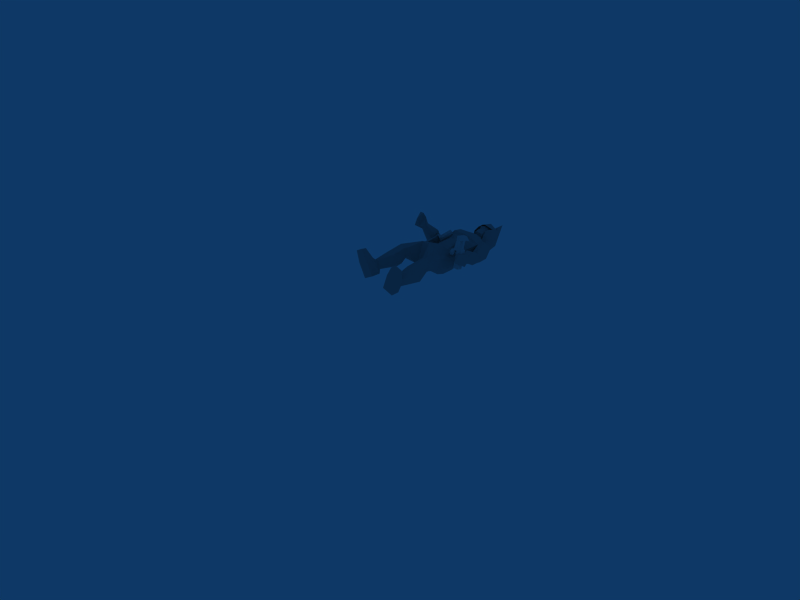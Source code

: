 # Source: wartime_mechanic_build.blend  (saved by Blender 2.48.1; exported with 4.5.12 LTS)
import bpy
from mathutils import Matrix  # noqa: F401  (used for matrix-valued properties, if any)

bpy.ops.wm.read_factory_settings(use_empty=True)
scene = bpy.context.scene
scene.name = 'Scene'

# ---- collections
col_collection_1 = bpy.data.collections.new('Collection 1'); scene.collection.children.link(col_collection_1)

# ---- materials (node trees are filled in below, after node groups)
mat_material = bpy.data.materials.new('Material')
mat_material.alpha_threshold = 0.0
mat_material.roughness = 0.5
mat_material.line_color = (0.0, 0.0, 0.0, 1.0)
mat_material_001 = bpy.data.materials.new('Material.001')
mat_material_001.alpha_threshold = 0.0
mat_material_001.diffuse_color = (0.6392, 0.6392, 0.6392, 1.0)
mat_material_001.roughness = 0.5
mat_material_001.line_color = (0.0, 0.0, 0.0, 1.0)

# ---- material node trees

# ---- world
world_world = bpy.data.worlds.new('World'); scene.world = world_world
world_world.color = (0.05656, 0.2208, 0.4)
world_world.use_sun_shadow = False
world_world.sun_shadow_jitter_overblur = 0.0
world_world.cycles.sampling_method = 'MANUAL'
world_world.cycles.sample_map_resolution = 256

# ---- cameras
cam_camera = bpy.data.cameras.new('Camera')
cam_camera.passepartout_alpha = 0.2
cam_camera.clip_end = 100.0
cam_camera.lens = 35.0
cam_camera.ortho_scale = 7.314
cam_camera.show_passepartout = False
cam_camera.show_safe_areas = True
cam_camera.dof.focus_distance = 0.0
cam_camera.dof.aperture_fstop = 128.0

# ---- meshes
me_cylinder_002 = bpy.data.meshes.new('Cylinder.002')
me_cylinder_002.from_pydata([(-14.01, 7.984, -2.29), (-13.64, 5.079, 0.5424), (-14.17, 5.779, 1.2), (-14.45, 8.665, -1.535), (-14.61, 7.798, -2.47), (-14.19, 4.952, 0.2356), (-14.72, 5.652, 0.8934), (-15.05, 8.479, -1.716), (-15.27, 9.042, -1.89), (-14.58, 7.924, -3.052), (-14.5, 9.284, -1.655), (-13.8, 8.166, -2.817), (-14.89, 9.163, -1.773), (-14.19, 8.045, -2.934), (-14.93, 8.468, -2.449), (-14.15, 8.71, -2.215), (-14.54, 8.589, -2.332), (-14.75, 9.35, -2.426), (-14.36, 9.471, -2.308), (-15.14, 9.229, -2.543), (-15.03, 9.792, -1.936), (-14.64, 9.912, -1.819), (-15.42, 9.671, -2.053), (-15.43, 9.968, -2.318), (-14.66, 10.21, -2.084), (-15.04, 10.09, -2.201), (-15.15, 9.526, -2.808), (-14.37, 9.768, -2.573), (-14.76, 9.647, -2.69), (-14.36, 8.748, -3.104), (-13.97, 8.869, -2.987), (-14.74, 8.627, -3.221), (-14.07, 8.306, -3.593), (-13.68, 8.427, -3.476), (-14.46, 8.185, -3.711), (-14.47, 8.494, -3.984), (-13.7, 8.736, -3.75), (-14.08, 8.615, -3.867), (-14.76, 8.936, -3.495), (-13.98, 9.178, -3.26), (-14.37, 9.057, -3.377), (-14.47, 9.654, -3.64), (-14.16, 9.751, -3.546), (-14.79, 9.556, -3.735), (-14.24, 9.296, -4.036), (-13.93, 9.394, -3.941), (-14.56, 9.199, -4.131), (-14.7, 9.999, -3.241), (-14.43, 10.08, -3.158), (-14.98, 9.914, -3.324), (-14.9, 10.31, -2.896), (-14.63, 10.4, -2.814), (-15.18, 10.23, -2.979), (-14.63, 5.173, 0.9377), (-14.41, 4.877, 0.6598), (-14.08, 5.3, 1.245), (-13.86, 5.004, 0.9666), (-9.788, 2.101, 0.0731), (-9.577, 1.655, 0.1157), (-8.95, 2.348, 1.385), (-9.472, 2.139, 1.713), (-9.806, 1.318, 0.7839), (-10.23, 2.106, 0.6316), (-9.564, 1.405, 1.17), (-10.21, 1.656, 0.4095), (-10.01, 2.436, 1.128), (-12.41, 0.946, 2.254), (-11.94, 1.09, 2.986), (-12.29, 0.6937, 2.279), (-12.28, 1.516, 2.753), (-12.48, 0.736, 2.034), (-11.84, 0.485, 2.795), (-12.09, 0.9846, 2.725), (-12.5, 1.186, 2.257), (-12.08, 0.3981, 2.409), (-11.74, 1.219, 3.338), (-9.565, 2.779, 1.91), (-8.897, 2.497, 2.69), (-9.043, 1.68, 2.023), (-10.02, 1.045, 0.2838), (-10.69, 1.349, -0.4791), (-10.55, 2.144, 0.17), (-9.093, 2.967, 1.567), (-8.424, 2.685, 2.348), (-8.57, 1.868, 1.681), (-9.552, 1.233, -0.05849), (-10.22, 1.537, -0.8215), (-10.07, 2.332, -0.1723), (-9.802, 1.93, 1.097), (-9.331, 2.127, 0.7582), (-4.051, 4.621, -3.19), (-4.441, 3.618, -4.391), (-4.842, 4.083, -4.471), (-5.601, 4.032, -1.315), (-6.362, 2.594, -2.888), (-6.818, 3.124, -2.979), (-2.687, 5.087, -5.177), (-10.02, 1.677, -0.4899), (-9.838, 1.303, -0.2414), (-8.669, 2.508, 1.785), (-11.37, 6.038, -7.587), (-7.663, 10.39, -7.017), (-11.39, 5.081, -2.317), (-6.815, 10.6, -0.2325), (-11.51, 5.06, -1.242), (-8.067, 9.351, 2.334), (-12.21, 4.359, 0.4713), (-9.049, 8.227, 3.383), (-13.34, 3.511, 2.084), (-9.531, 7.709, 5.534), (-13.96, 2.85, 3.519), (-9.835, 7.277, 8.047), (-14.88, 1.537, 5.79), (-11.43, 6.129, 10.37), (-14.88, 1.79, 8.018), (-12.81, 4.592, 10.72), (-14.51, 2.204, 3.655), (-15.38, 1.416, 9.872), (-14.25, 2.94, 11.42), (-6.924, 14.64, -20.69), (-3.729, 16.02, -18.9), (-8.224, 17.13, -20.11), (-5.151, 18.45, -18.35), (-7.541, 13.9, -18.96), (-4.424, 15.22, -16.95), (-8.845, 16.38, -18.36), (-5.872, 17.7, -16.66), (-9.233, 14.09, -21.75), (-10.23, 15.66, -21.47), (-9.692, 13.61, -20.65), (-10.62, 15.2, -20.32), (-7.45, 14.26, -17.56), (-5.821, 15.06, -16.36), (-8.267, 15.68, -17.25), (-6.64, 16.48, -16.22), (-8.111, 11.75, -13.87), (-6.462, 12.16, -11.62), (-9.941, 14.5, -13.58), (-8.617, 15.38, -11.29), (-7.809, 14.89, -17.45), (-9.649, 12.66, -14.3), (-7.139, 13.9, -11.17), (-6.214, 15.77, -16.3), (-9.946, 10.12, -10.7), (-8.429, 11.13, -9.813), (-11.46, 12.22, -10.51), (-9.949, 13.21, -9.586), (-11.41, 10.6, -11.04), (-8.861, 12.3, -9.521), (-10.16, 9.68, -9.854), (-8.58, 10.87, -9.265), (-11.66, 11.87, -9.656), (-10.09, 12.98, -9.011), (-11.62, 10.23, -10.1), (-8.966, 12.11, -9.02), (-12.99, 10.91, -7.295), (-10.66, 12.71, -6.747), (-12.13, 8.083, -7.554), (-8.543, 11.36, -6.818), (-13.42, 9.254, -1.492), (-11.1, 11.09, -0.9063), (-12.57, 7.046, -2.196), (-8.652, 11.44, -0.6696), (-13.59, 8.193, -0.1431), (-11.83, 10.01, 0.9876), (-13.03, 6.32, -1.132), (-9.83, 10.33, 1.919), (-14.24, 7.259, 0.8687), (-12.39, 9.36, 2.437), (-13.7, 5.685, 0.4424), (-10.78, 9.416, 3.12), (-14.7, 7.139, 2.668), (-13.24, 8.476, 3.957), (-14.37, 5.413, 2.017), (-10.97, 8.878, 5.104), (-16.96, 6.343, 4.848), (-14.28, 8.167, 5.502), (-15.63, 4.799, 3.206), (-14.33, 9.369, 7.807), (-17.52, 5.282, 6.507), (-17.8, 6.786, 8.95), (-16.92, 3.271, 5.597), (-15.29, 8.352, 9.478), (-15.6, 3.22, 8.699), (-14.41, 4.803, 10.14), (-18.12, 6.497, 5.772), (-18.19, 7.901, 7.511), (-16.13, 9.134, 8.226), (-15.65, 8.595, 2.892), (-14.63, 9.329, 3.375), (-14.28, 10.21, 4.247), (-17.11, 8.856, 3.401), (-17.17, 10.06, 4.554), (-15.77, 10.59, 4.841), (-16.1, 8.911, 2.13), (-15.08, 9.587, 2.174), (-14.53, 10.52, 2.565), (-17.19, 9.529, 2.812), (-16.85, 10.58, 3.293), (-15.59, 11.22, 3.327), (-16.13, 8.523, 0.1088), (-14.91, 9.563, 0.2775), (-14.09, 10.64, 0.6864), (-17.73, 9.739, 1.121), (-17.35, 11.28, 1.832), (-15.61, 11.94, 1.683), (-16.36, 10.47, -2.571), (-15.66, 10.84, -2.564), (-15.34, 11.49, -2.304), (-17.16, 11.09, -2.051), (-16.98, 11.85, -1.693), (-16.13, 12.17, -1.768), (-17.28, 10.56, -3.884), (-15.29, 12.65, -3.35), (-18.15, 11.54, -3.751), (-16.22, 13.66, -3.191), (-16.43, 10.91, -5.723), (-15.31, 12.7, -5.414), (-17.06, 11.53, -5.897), (-16.19, 4.178, 3.279), (-15.78, 2.089, 10.04), (-15.74, 2.794, 10.41), (-15.33, 3.032, 10.85), (-15.49, 4.247, 9.45), (-16.55, 5.513, 9.187), (-15.19, 1.763, 10.96), (-9.754, 4.605, -7.431), (-6.195, 9.062, -6.967), (-2.054, 8.668, -20.43), (-1.401, 12.14, -18.79), (0.5513, 7.811, -19.59), (1.198, 11.21, -18.02), (-2.823, 8.036, -18.7), (-2.221, 11.41, -16.82), (-0.2099, 7.199, -17.86), (0.4821, 10.5, -16.34), (-2.174, 6.325, -21.34), (-0.5426, 5.507, -20.92), (-2.688, 5.839, -20.26), (-1.023, 5.133, -19.77), (-2.545, 8.235, -17.26), (-2.137, 10.05, -16.14), (-1.027, 7.727, -16.82), (-0.5871, 9.546, -15.89), (-5.079, 7.272, -13.67), (-5.209, 9.149, -11.57), (-2.034, 6.112, -13.04), (-1.644, 7.777, -10.83), (-1.87, 8.012, -17.1), (-3.84, 5.937, -13.89), (-3.407, 8.904, -10.95), (-1.369, 9.813, -16.02), (-6.531, 5.423, -10.42), (-5.91, 7.219, -9.724), (-4.181, 4.427, -9.95), (-3.581, 6.21, -9.211), (-5.739, 4.059, -10.52), (-4.697, 7.081, -9.33), (-6.882, 5.355, -9.562), (-6.066, 7.182, -9.248), (-4.529, 4.281, -9.085), (-3.776, 6.125, -8.715), (-6.125, 3.921, -9.539), (-4.841, 7.035, -8.934), (-5.292, 3.29, -6.479), (-3.949, 5.967, -6.457), (-7.99, 3.836, -7.026), (-5.45, 7.982, -6.843), (-7.098, 3.764, -0.7322), (-5.609, 6.37, -0.5777), (-9.374, 4.152, -1.587), (-5.592, 8.837, -0.732), (-8.122, 3.573, 0.2823), (-6.695, 5.681, 1.338), (-9.979, 3.77, -0.964), (-6.76, 7.704, 2.124), (-9.246, 2.72, 1.085), (-7.523, 4.868, 2.611), (-10.76, 3.126, 0.516), (-7.678, 6.528, 3.236), (-9.739, 2.162, 2.704), (-8.586, 3.74, 3.906), (-11.38, 2.449, 1.997), (-8.377, 6.107, 4.958), (-10.45, -0.2782, 5.534), (-9.134, 2.463, 5.192), (-12.15, 1.126, 3.379), (-7.607, 3.302, 7.48), (-10.86, -0.3337, 7.217), (-9.534, -0.00361, 9.778), (-12.92, -0.2191, 6.109), (-8.478, 2.779, 9.907), (-13.44, 1.415, 8.922), (-12.26, 3.015, 10.36), (-9.837, -1.059, 6.798), (-8.213, -0.3189, 8.309), (-7.44, 1.912, 8.33), (-8.987, 0.5432, 2.937), (-8.333, 1.731, 2.922), (-7.398, 2.345, 3.408), (-8.154, -0.4399, 3.874), (-6.917, -0.1687, 4.664), (-6.516, 1.392, 4.457), (-8.735, -0.03512, 2.446), (-8.122, 1.083, 2.004), (-7.229, 1.815, 1.89), (-7.652, -0.6415, 3.279), (-6.49, 0.03583, 3.345), (-6.2, 1.125, 2.691), (-9.381, -0.6282, 1.443), (-8.717, 0.4489, 0.5373), (-7.751, 1.412, 0.02889), (-7.531, -1.473, 2.403), (-5.954, -0.7524, 2.11), (-5.839, 0.6644, 0.8966), (-8.68, -2.234, -1.272), (-8.523, -1.64, -1.767), (-7.931, -1.231, -2.024), (-7.73, -2.644, -0.8016), (-6.962, -2.309, -0.9826), (-6.915, -1.628, -1.587), (-8.918, -3.699, -1.76), (-7.422, -1.785, -3.408), (-7.789, -4.377, -1.758), (-6.245, -2.513, -3.378), (-9.687, -3.999, -3.607), (-8.333, -2.946, -4.87), (-9.066, -4.637, -3.759), (-12.62, 0.5236, 3.529), (-14.67, 1.167, 10.14), (-14.03, 1.361, 10.56), (-13.91, 1.849, 10.98), (-12.54, 1.78, 9.75), (-11.09, 0.9528, 9.746), (-14.25, 2.827, 10.41), (-15.53, 1.094, 8.576), (-14.03, 3.273, 12.07), (-17.0, -0.3545, 11.33), (-14.64, 2.659, 14.04), (-17.5, -0.8178, 12.96), (-15.77, 1.39, 15.01), (-16.63, -0.06155, 9.688), (-16.2, 0.4439, 9.753), (-16.71, 0.2195, 14.31), (-16.27, 1.928, 9.051), (-15.25, 3.754, 11.7), (-17.78, 1.505, 12.02), (-17.15, 2.792, 13.03), (-15.95, 3.166, 13.78), (-18.01, 0.6912, 13.48), (-17.53, 1.668, 14.24), (-16.74, 1.82, 14.73), (-17.04, 1.71, 10.39), (-16.55, 0.5905, 10.06), (-16.55, 3.114, 11.55), (-15.7, 2.951, 10.54), (-14.86, 0.793, 9.202), (-13.31, 2.137, 11.88), (-15.09, -0.762, 12.2), (-14.01, 0.1389, 13.24), (-13.9, 1.435, 13.92), (-15.98, -1.031, 13.62), (-15.15, -0.3475, 14.4), (-15.17, 0.4938, 14.83), (-14.87, -0.1054, 10.58), (-16.03, 0.151, 10.1), (-13.69, 0.7247, 11.8), (-13.9, 1.447, 10.71), (-13.47, 3.852, 11.76), (-14.14, 3.203, 14.64), (-15.32, 1.904, 16.24), (-13.02, 3.285, 11.76), (-13.67, 2.6, 14.64), (-14.96, 1.442, 16.24), (-17.63, -0.815, 16.4), (-11.48, 5.321, 12.23), (-12.46, 4.339, 15.77), (-14.35, 2.461, 18.52), (-18.21, -1.587, 18.21), (-13.39, 3.38, 12.37), (-17.21, -0.3949, 10.79), (-14.1, 2.673, 14.02), (-17.81, -0.9037, 13.01), (-15.47, 1.303, 15.72), (-16.6, 2.306, 9.749), (-14.87, 4.027, 11.03), (-18.19, 1.046, 12.31), (-15.57, 3.399, 13.92), (-18.08, 0.9274, 14.75), (-16.55, 1.9, 15.52), (-17.42, 1.384, 10.25), (-16.51, 3.397, 11.36), (-14.53, 0.1346, 9.756), (-12.89, 1.91, 11.04), (-13.89, -0.3841, 13.35), (-13.46, 1.15, 13.92), (-14.94, 0.18, 15.52), (-15.64, -0.5252, 10.26), (-16.83, -0.004457, 15.3), (-17.56, 1.788, 15.14), (-17.11, 3.061, 13.34), (-15.74, 3.079, 9.934), (-15.11, -0.8253, 15.15), (-13.58, 0.2718, 11.37), (-13.9, 1.111, 9.941), (-18.12, 1.097, 11.89), (-15.85, -1.347, 11.86), (-15.86, -1.492, 12.36), (-15.99, -1.306, 14.76), (-17.14, -0.4285, 15.55), (-13.45, 3.847, 11.7), (-14.13, 3.197, 14.58), (-15.31, 1.898, 16.19), (-13.01, 3.279, 11.71), (-13.66, 2.594, 14.59), (-14.95, 1.437, 16.19), (-17.61, -0.8208, 16.34), (-16.84, 9.666, -5.246), (-13.68, 12.78, -3.879), (-14.62, 13.73, -3.867), (-17.78, 10.61, -5.234), (-17.11, 9.381, -3.972), (-13.95, 12.5, -2.605), (-14.89, 13.45, -2.593), (-18.05, 10.33, -3.96), (-17.93, 10.03, -4.319), (-17.42, 9.509, -4.325), (-17.78, 10.18, -5.013), (-17.27, 9.664, -5.02), (-18.4, 8.548, -5.509), (-18.91, 9.064, -5.502), (-18.55, 8.392, -4.815), (-19.06, 8.908, -4.808), (-19.42, 8.694, -4.825), (-18.77, 8.032, -4.834), (-19.24, 8.893, -5.716), (-18.58, 8.231, -5.725), (-19.27, 7.55, -6.024), (-19.93, 8.212, -6.015), (-19.46, 7.35, -5.132), (-20.12, 8.013, -5.123), (-19.65, 8.508, -7.34), (-18.99, 7.845, -7.349), (-18.3, 8.527, -7.05), (-18.95, 9.189, -7.041), (-19.1, 8.363, -4.829), (-19.11, 7.691, -4.983), (-19.79, 7.681, -5.128), (-19.77, 8.353, -4.974), (-19.44, 8.022, -4.978), (-18.95, 8.158, -3.076), (-19.28, 8.485, -3.07)], [], [(12, 3, 7), (8, 12, 7), (12, 10, 3), (4, 0, 13), (13, 0, 11), (13, 9, 4), (14, 7, 4), (9, 14, 4), (14, 8, 7), (15, 0, 3), (10, 15, 3), (11, 0, 15), (63, 58, 59), (60, 63, 59), (63, 61, 58), (64, 57, 58), (61, 64, 58), (62, 57, 64), (59, 57, 65), (65, 57, 62), (65, 60, 59), (67, 72, 68), (68, 71, 67), (75, 67, 71), (71, 68, 74), (68, 72, 66), (66, 70, 68), (74, 68, 70), (70, 66, 73), (66, 72, 67), (67, 69, 66), (73, 66, 69), (69, 67, 75), (88, 77, 76), (89, 82, 83), (88, 78, 77), (89, 83, 84), (88, 79, 78), (89, 84, 85), (88, 80, 79), (89, 85, 86), (88, 81, 80), (89, 86, 87), (88, 76, 81), (89, 87, 82), (81, 76, 82), (81, 82, 87), (80, 81, 87), (80, 87, 86), (79, 80, 85), (80, 86, 85), (78, 79, 84), (79, 85, 84), (77, 78, 83), (78, 84, 83), (76, 77, 83), (76, 83, 82), (61, 63, 71), (61, 71, 74), (63, 60, 75), (63, 75, 71), (62, 64, 70), (62, 70, 73), (64, 61, 70), (61, 74, 70), (65, 62, 69), (62, 73, 69), (60, 65, 69), (60, 69, 75), (96, 90, 91), (96, 91, 92), (92, 90, 96), (94, 93, 99), (94, 99, 98), (95, 94, 97), (94, 98, 97), (93, 95, 99), (95, 97, 99), (93, 90, 95), (90, 92, 95), (91, 94, 92), (94, 95, 92), (90, 93, 94), (90, 94, 91), (122, 119, 120), (119, 122, 121), (124, 119, 123), (119, 124, 120), (126, 120, 124), (120, 126, 122), (125, 122, 126), (122, 125, 121), (129, 128, 130), (128, 129, 127), (127, 121, 128), (121, 127, 119), (129, 119, 127), (119, 129, 123), (130, 123, 129), (123, 130, 125), (128, 125, 130), (125, 128, 121), (132, 123, 131), (123, 132, 124), (124, 134, 126), (124, 142, 134), (124, 132, 142), (133, 126, 134), (126, 133, 125), (139, 125, 133), (125, 131, 123), (139, 131, 125), (136, 131, 135), (131, 136, 132), (138, 142, 141), (142, 138, 134), (137, 134, 138), (134, 137, 133), (140, 133, 137), (133, 140, 139), (135, 139, 140), (139, 135, 131), (132, 141, 142), (141, 132, 136), (146, 141, 148), (141, 146, 138), (145, 138, 146), (138, 145, 137), (147, 137, 145), (137, 147, 140), (144, 135, 143), (135, 144, 136), (143, 140, 147), (140, 143, 135), (148, 136, 144), (136, 148, 141), (152, 148, 154), (148, 152, 146), (151, 146, 152), (146, 151, 145), (153, 145, 151), (145, 153, 147), (149, 147, 153), (147, 149, 143), (150, 143, 149), (143, 150, 144), (154, 144, 150), (144, 154, 148), (156, 154, 158), (154, 156, 152), (155, 152, 156), (152, 155, 151), (157, 151, 155), (151, 157, 153), (100, 153, 157), (153, 100, 149), (149, 100, 101), (149, 101, 150), (158, 150, 101), (150, 158, 154), (159, 156, 160), (156, 159, 155), (161, 155, 159), (155, 161, 157), (162, 101, 103), (101, 162, 158), (162, 164, 160), (164, 162, 166), (163, 160, 164), (160, 163, 159), (165, 159, 163), (159, 165, 161), (104, 161, 165), (161, 104, 102), (103, 166, 162), (166, 103, 105), (158, 160, 156), (160, 158, 162), (168, 166, 170), (166, 168, 164), (167, 164, 168), (164, 167, 163), (169, 163, 167), (163, 169, 165), (106, 165, 169), (165, 106, 104), (170, 105, 107), (105, 170, 166), (172, 170, 174), (170, 172, 168), (171, 168, 172), (168, 171, 167), (173, 167, 171), (167, 173, 169), (108, 169, 173), (169, 108, 106), (174, 107, 109), (107, 174, 170), (176, 174, 178), (174, 176, 172), (175, 172, 176), (172, 175, 171), (177, 171, 175), (171, 177, 173), (110, 173, 177), (173, 110, 108), (178, 109, 111), (109, 178, 174), (216, 217, 218), (181, 175, 179), (175, 181, 219), (116, 177, 219), (177, 116, 110), (219, 112, 116), (112, 219, 181), (182, 111, 113), (111, 182, 178), (224, 182, 184), (224, 183, 179), (114, 179, 183), (179, 114, 181), (181, 114, 112), (184, 113, 115), (187, 180, 186), (180, 187, 182), (178, 182, 187), (175, 185, 179), (186, 179, 185), (179, 186, 180), (189, 178, 190), (178, 189, 176), (188, 176, 189), (176, 188, 175), (193, 186, 192), (186, 193, 187), (190, 187, 193), (187, 190, 178), (191, 175, 188), (175, 191, 185), (192, 185, 191), (185, 192, 186), (195, 190, 196), (190, 195, 189), (199, 192, 198), (192, 199, 193), (196, 193, 199), (193, 196, 190), (194, 189, 195), (189, 194, 188), (197, 188, 194), (188, 197, 191), (198, 191, 197), (191, 198, 192), (201, 196, 202), (196, 201, 195), (205, 198, 204), (198, 205, 199), (202, 199, 205), (199, 202, 196), (200, 195, 201), (195, 200, 194), (203, 194, 200), (194, 203, 197), (204, 197, 203), (197, 204, 198), (207, 202, 208), (202, 207, 201), (211, 204, 210), (204, 211, 205), (208, 205, 211), (205, 208, 202), (206, 201, 207), (201, 206, 200), (209, 200, 206), (200, 209, 203), (210, 203, 209), (203, 210, 204), (212, 208, 213), (208, 212, 207), (215, 210, 214), (210, 215, 211), (213, 211, 215), (211, 213, 208), (207, 212, 206), (214, 206, 212), (206, 214, 209), (209, 214, 210), (216, 213, 217), (213, 216, 212), (217, 214, 218), (214, 217, 215), (215, 217, 213), (218, 212, 216), (212, 218, 214), (175, 219, 177), (114, 183, 220), (117, 114, 220), (115, 222, 184), (115, 118, 222), (100, 161, 102), (223, 222, 221), (222, 223, 184), (183, 221, 220), (221, 183, 223), (180, 182, 224), (180, 224, 179), (113, 184, 182), (224, 184, 223), (223, 183, 224), (161, 100, 157), (117, 220, 225), (222, 118, 225), (221, 222, 225), (220, 221, 225), (101, 227, 103), (227, 100, 226), (100, 227, 101), (231, 229, 228), (228, 230, 231), (233, 232, 228), (228, 229, 233), (235, 233, 229), (229, 231, 235), (234, 235, 231), (231, 230, 234), (238, 239, 237), (237, 236, 238), (236, 237, 230), (230, 228, 236), (238, 236, 228), (228, 232, 238), (239, 238, 232), (232, 234, 239), (237, 239, 234), (234, 230, 237), (241, 240, 232), (232, 233, 241), (233, 235, 243), (233, 243, 251), (233, 251, 241), (242, 243, 235), (235, 234, 242), (248, 242, 234), (234, 232, 240), (248, 234, 240), (245, 244, 240), (240, 241, 245), (247, 250, 251), (251, 243, 247), (246, 247, 243), (243, 242, 246), (249, 246, 242), (242, 248, 249), (244, 249, 248), (248, 240, 244), (241, 251, 250), (250, 245, 241), (255, 257, 250), (250, 247, 255), (254, 255, 247), (247, 246, 254), (256, 254, 246), (246, 249, 256), (253, 252, 244), (244, 245, 253), (252, 256, 249), (249, 244, 252), (257, 253, 245), (245, 250, 257), (261, 263, 257), (257, 255, 261), (260, 261, 255), (255, 254, 260), (262, 260, 254), (254, 256, 262), (258, 262, 256), (256, 252, 258), (259, 258, 252), (252, 253, 259), (263, 259, 253), (253, 257, 263), (265, 267, 263), (263, 261, 265), (264, 265, 261), (261, 260, 264), (266, 264, 260), (260, 262, 266), (226, 266, 262), (262, 258, 226), (227, 226, 258), (258, 259, 227), (267, 227, 259), (259, 263, 267), (268, 269, 265), (265, 264, 268), (270, 268, 264), (264, 266, 270), (271, 103, 227), (227, 267, 271), (271, 269, 273), (273, 275, 271), (272, 273, 269), (269, 268, 272), (274, 272, 268), (268, 270, 274), (104, 274, 270), (270, 102, 104), (103, 271, 275), (275, 105, 103), (267, 265, 269), (269, 271, 267), (277, 279, 275), (275, 273, 277), (276, 277, 273), (273, 272, 276), (278, 276, 272), (272, 274, 278), (106, 278, 274), (274, 104, 106), (279, 107, 105), (105, 275, 279), (281, 283, 279), (279, 277, 281), (280, 281, 277), (277, 276, 280), (282, 280, 276), (276, 278, 282), (108, 282, 278), (278, 106, 108), (283, 109, 107), (107, 279, 283), (285, 287, 283), (283, 281, 285), (284, 285, 281), (281, 280, 284), (286, 284, 280), (280, 282, 286), (110, 286, 282), (282, 108, 110), (287, 111, 109), (109, 283, 287), (325, 327, 326), (290, 288, 284), (284, 328, 290), (116, 328, 286), (286, 110, 116), (328, 116, 112), (112, 290, 328), (291, 113, 111), (111, 287, 291), (333, 293, 291), (333, 288, 292), (114, 292, 288), (288, 290, 114), (290, 112, 114), (293, 115, 113), (296, 295, 289), (289, 291, 296), (287, 296, 291), (284, 288, 294), (295, 294, 288), (288, 289, 295), (298, 299, 287), (287, 285, 298), (297, 298, 285), (285, 284, 297), (302, 301, 295), (295, 296, 302), (299, 302, 296), (296, 287, 299), (300, 297, 284), (284, 294, 300), (301, 300, 294), (294, 295, 301), (304, 305, 299), (299, 298, 304), (308, 307, 301), (301, 302, 308), (305, 308, 302), (302, 299, 305), (303, 304, 298), (298, 297, 303), (306, 303, 297), (297, 300, 306), (307, 306, 300), (300, 301, 307), (310, 311, 305), (305, 304, 310), (314, 313, 307), (307, 308, 314), (311, 314, 308), (308, 305, 311), (309, 310, 304), (304, 303, 309), (312, 309, 303), (303, 306, 312), (313, 312, 306), (306, 307, 313), (316, 317, 311), (311, 310, 316), (320, 319, 313), (313, 314, 320), (317, 320, 314), (314, 311, 317), (315, 316, 310), (310, 309, 315), (318, 315, 309), (309, 312, 318), (319, 318, 312), (312, 313, 319), (321, 322, 317), (317, 316, 321), (324, 323, 319), (319, 320, 324), (322, 324, 320), (320, 317, 322), (316, 315, 321), (323, 321, 315), (315, 318, 323), (318, 319, 323), (325, 326, 322), (322, 321, 325), (326, 327, 323), (323, 324, 326), (324, 322, 326), (327, 325, 321), (321, 323, 327), (284, 286, 328), (114, 329, 292), (117, 329, 114), (115, 293, 331), (115, 331, 118), (226, 102, 270), (332, 330, 331), (331, 293, 332), (292, 329, 330), (330, 332, 292), (289, 333, 291), (289, 288, 333), (113, 291, 293), (333, 332, 293), (332, 333, 292), (270, 266, 226), (226, 100, 102), (117, 225, 329), (331, 225, 118), (330, 225, 331), (329, 225, 330), (350, 343, 349), (343, 351, 340), (355, 334, 345), (335, 334, 344), (345, 334, 336), (347, 345, 348), (345, 347, 354), (354, 347, 346), (352, 337, 353), (337, 352, 346), (348, 336, 338), (336, 348, 345), (350, 348, 351), (348, 350, 347), (349, 347, 350), (347, 349, 346), (339, 346, 349), (346, 339, 337), (338, 351, 348), (351, 338, 340), (337, 341, 353), (341, 342, 353), (353, 344, 352), (344, 342, 335), (353, 342, 344), (339, 349, 343), (343, 350, 351), (352, 354, 346), (345, 354, 355), (344, 354, 352), (355, 354, 344), (344, 334, 355), (362, 361, 343), (343, 340, 363), (367, 357, 334), (335, 356, 334), (357, 336, 334), (359, 360, 357), (357, 366, 359), (366, 358, 359), (364, 365, 337), (337, 358, 364), (360, 338, 336), (336, 357, 360), (362, 363, 360), (360, 359, 362), (361, 362, 359), (359, 358, 361), (339, 361, 358), (358, 337, 339), (338, 360, 363), (363, 340, 338), (337, 365, 341), (341, 365, 342), (365, 364, 356), (356, 335, 342), (365, 356, 342), (339, 343, 361), (343, 363, 362), (364, 358, 366), (357, 367, 366), (356, 364, 366), (367, 356, 366), (356, 367, 334), (377, 374, 370), (377, 373, 374), (378, 377, 374), (372, 377, 376), (372, 373, 377), (372, 376, 375), (371, 372, 375), (369, 376, 377), (370, 369, 377), (369, 375, 376), (369, 368, 375), (399, 398, 388), (398, 383, 389), (400, 385, 387), (385, 400, 391), (391, 400, 386), (387, 379, 381), (379, 387, 385), (399, 387, 389), (387, 399, 400), (388, 400, 399), (400, 388, 386), (382, 386, 388), (381, 389, 387), (389, 381, 383), (382, 388, 398), (398, 399, 389), (390, 391, 386), (385, 391, 401), (384, 391, 390), (401, 391, 384), (402, 398, 408), (398, 396, 383), (394, 395, 393), (393, 403, 394), (403, 407, 394), (381, 379, 395), (379, 393, 395), (402, 396, 395), (395, 394, 402), (408, 402, 394), (394, 407, 408), (382, 408, 407), (381, 395, 396), (396, 383, 381), (382, 398, 408), (398, 396, 402), (397, 407, 403), (393, 404, 403), (392, 397, 403), (404, 392, 403), (388, 409, 382), (382, 409, 408), (389, 383, 409), (383, 396, 409), (388, 399, 409), (389, 409, 399), (402, 408, 409), (402, 409, 396), (380, 405, 382), (405, 386, 382), (407, 406, 382), (406, 380, 382), (409, 389, 412), (409, 412, 416), (396, 409, 415), (409, 416, 415), (396, 415, 395), (415, 414, 395), (395, 414, 413), (395, 413, 393), (387, 411, 412), (387, 412, 389), (385, 410, 387), (410, 411, 387), (56, 54, 55), (54, 53, 55), (2, 1, 55), (1, 56, 55), (5, 6, 53), (5, 53, 54), (1, 5, 56), (5, 54, 56), (6, 2, 55), (6, 55, 53), (49, 47, 50), (49, 50, 52), (47, 48, 50), (48, 51, 50), (24, 25, 51), (25, 50, 51), (25, 23, 52), (25, 52, 50), (23, 26, 52), (26, 49, 52), (27, 24, 51), (27, 51, 48), (28, 27, 48), (28, 48, 47), (26, 28, 49), (28, 47, 49), (46, 44, 41), (46, 41, 43), (44, 45, 41), (45, 42, 41), (35, 37, 46), (37, 44, 46), (37, 36, 45), (37, 45, 44), (38, 35, 46), (38, 46, 43), (36, 39, 45), (39, 42, 45), (39, 40, 42), (40, 41, 42), (40, 38, 43), (40, 43, 41), (29, 31, 40), (31, 38, 40), (30, 29, 40), (30, 40, 39), (33, 30, 36), (30, 39, 36), (31, 34, 35), (31, 35, 38), (32, 33, 36), (32, 36, 37), (34, 32, 37), (34, 37, 35), (9, 13, 32), (9, 32, 34), (13, 11, 33), (13, 33, 32), (14, 9, 31), (9, 34, 31), (11, 15, 30), (11, 30, 33), (15, 16, 29), (15, 29, 30), (16, 14, 31), (16, 31, 29), (19, 17, 28), (19, 28, 26), (17, 18, 27), (17, 27, 28), (18, 21, 27), (21, 24, 27), (22, 19, 26), (22, 26, 23), (20, 22, 23), (20, 23, 25), (21, 20, 24), (20, 25, 24), (10, 12, 21), (12, 20, 21), (12, 8, 22), (12, 22, 20), (8, 14, 19), (8, 19, 22), (15, 10, 18), (10, 21, 18), (16, 15, 18), (16, 18, 17), (14, 16, 19), (16, 17, 19), (2, 6, 3), (6, 7, 3), (0, 4, 5), (0, 5, 1), (4, 7, 6), (4, 6, 5), (0, 1, 2), (0, 2, 3), (445, 432, 431), (434, 445, 431), (445, 433, 432), (446, 436, 437), (439, 446, 437), (446, 434, 436), (448, 438, 435), (433, 448, 435), (448, 440, 438), (447, 437, 438), (440, 447, 438), (447, 439, 437), (447, 449, 450), (449, 445, 450), (439, 447, 450), (446, 439, 450), (434, 446, 450), (445, 434, 450), (449, 447, 451), (445, 449, 451), (448, 433, 451), (440, 448, 451), (447, 440, 451), (433, 445, 451), (443, 444, 442), (444, 441, 442), (436, 435, 444), (436, 444, 443), (435, 438, 444), (438, 441, 444), (438, 437, 442), (438, 442, 441), (437, 436, 443), (437, 443, 442), (429, 430, 436), (430, 435, 436), (431, 429, 436), (431, 436, 434), (430, 432, 433), (430, 433, 435), (427, 425, 430), (425, 432, 430), (426, 428, 431), (428, 429, 431), (425, 426, 432), (426, 431, 432), (428, 427, 430), (428, 430, 429), (417, 420, 428), (420, 427, 428), (424, 421, 425), (421, 426, 425), (421, 417, 428), (421, 428, 426), (420, 424, 425), (420, 425, 427), (419, 423, 424), (419, 424, 420), (418, 422, 423), (418, 423, 419), (417, 421, 418), (421, 422, 418), (421, 424, 423), (421, 423, 422), (417, 418, 419), (417, 419, 420)])
me_cylinder_002.polygons.foreach_set('material_index', [0, 0, 0, 0, 0, 0, 0, 0, 0, 0, 0, 0, 0, 0, 0, 0, 0, 0, 0, 0, 0, 0, 0, 0, 0, 0, 0, 0, 0, 0, 0, 0, 0, 0, 0, 0, 0, 0, 0, 0, 0, 0, 0, 0, 0, 0, 0, 0, 0, 0, 0, 0, 0, 0, 0, 0, 0, 0, 0, 0, 0, 0, 0, 0, 0, 0, 0, 0, 0, 1, 1, 1, 1, 1, 1, 1, 1, 1, 1, 1, 1, 1, 1, 1, 1, 1, 1, 1, 1, 1, 1, 1, 1, 1, 1, 1, 1, 1, 1, 1, 1, 1, 1, 1, 1, 1, 1, 1, 1, 1, 1, 1, 1, 1, 1, 1, 1, 1, 1, 1, 1, 1, 1, 1, 1, 1, 1, 1, 1, 1, 1, 1, 1, 1, 1, 1, 1, 1, 1, 1, 1, 1, 1, 1, 1, 1, 1, 1, 1, 1, 1, 1, 1, 1, 1, 1, 1, 1, 1, 1, 1, 1, 1, 1, 1, 1, 1, 1, 1, 1, 1, 1, 1, 1, 1, 1, 1, 1, 1, 1, 1, 1, 1, 1, 1, 1, 1, 1, 1, 1, 1, 1, 1, 1, 1, 1, 1, 1, 1, 1, 1, 1, 1, 1, 1, 1, 1, 1, 1, 1, 1, 1, 1, 1, 1, 1, 1, 1, 1, 1, 1, 1, 1, 1, 1, 1, 1, 1, 1, 1, 1, 1, 1, 1, 1, 1, 1, 1, 1, 1, 1, 1, 1, 1, 1, 1, 1, 1, 1, 1, 1, 1, 1, 1, 1, 1, 1, 1, 1, 1, 1, 1, 1, 1, 1, 1, 1, 1, 1, 1, 1, 1, 1, 1, 1, 1, 1, 1, 1, 1, 1, 1, 1, 1, 1, 1, 1, 1, 1, 1, 1, 1, 1, 1, 1, 1, 1, 1, 1, 1, 1, 1, 1, 1, 1, 1, 1, 1, 1, 1, 1, 1, 1, 1, 1, 1, 1, 1, 1, 1, 1, 1, 1, 1, 1, 1, 1, 1, 1, 1, 1, 1, 1, 1, 1, 1, 1, 1, 1, 1, 1, 1, 1, 1, 1, 1, 1, 1, 1, 1, 1, 1, 1, 1, 1, 1, 1, 1, 1, 1, 1, 1, 1, 1, 1, 1, 1, 1, 1, 1, 1, 1, 1, 1, 1, 1, 1, 1, 1, 1, 1, 1, 1, 1, 1, 1, 1, 1, 1, 1, 1, 1, 1, 1, 1, 1, 1, 1, 1, 1, 1, 1, 1, 1, 1, 1, 1, 1, 1, 1, 1, 1, 1, 1, 1, 1, 1, 1, 1, 1, 1, 1, 1, 1, 1, 1, 1, 1, 1, 1, 1, 1, 1, 1, 1, 1, 1, 1, 1, 1, 1, 1, 1, 1, 1, 1, 1, 1, 1, 1, 1, 1, 1, 1, 1, 1, 1, 1, 1, 1, 1, 1, 1, 1, 1, 1, 1, 1, 1, 1, 1, 1, 1, 1, 1, 1, 1, 1, 1, 1, 1, 1, 1, 1, 1, 1, 1, 1, 1, 1, 1, 1, 1, 1, 1, 1, 1, 1, 1, 1, 1, 1, 1, 1, 1, 1, 1, 1, 1, 1, 1, 1, 1, 1, 1, 1, 1, 1, 1, 1, 1, 1, 1, 1, 1, 1, 1, 1, 1, 1, 1, 1, 1, 1, 1, 1, 1, 1, 1, 1, 1, 1, 1, 1, 1, 1, 1, 1, 1, 1, 1, 1, 1, 1, 1, 1, 1, 1, 1, 1, 1, 1, 1, 1, 1, 1, 1, 1, 1, 1, 1, 1, 1, 1, 1, 1, 1, 1, 1, 1, 1, 1, 1, 1, 1, 1, 1, 1, 1, 1, 1, 1, 1, 1, 1, 1, 1, 1, 1, 1, 1, 1, 1, 1, 1, 1, 1, 1, 1, 1, 1, 1, 1, 1, 1, 1, 1, 1, 1, 1, 1, 1, 1, 1, 1, 1, 1, 1, 1, 1, 1, 1, 1, 1, 1, 1, 1, 1, 1, 1, 1, 1, 1, 1, 1, 1, 1, 1, 1, 1, 1, 1, 1, 1, 1, 1, 1, 1, 1, 1, 1, 1, 1, 1, 1, 1, 1, 1, 1, 1, 1, 1, 1, 1, 1, 1, 1, 1, 1, 1, 1, 1, 1, 1, 1, 1, 1, 0, 0, 0, 0, 0, 0, 0, 0, 0, 0, 0, 0, 0, 0, 0, 0, 0, 0, 0, 0, 0, 0, 0, 0, 0, 0, 0, 0, 0, 0, 0, 0, 0, 0, 0, 0, 0, 0, 0, 0, 0, 0, 0, 0, 0, 0, 0, 0, 0, 0, 0, 0, 0, 0, 0, 0, 0, 0, 0, 0, 0, 0, 0, 0, 0, 0, 0, 0, 0, 0, 0, 0, 0, 0, 0, 0, 0, 0, 0, 0, 0, 0, 0, 0, 0, 0, 0, 0, 0, 0, 0, 0, 0, 0, 0, 0, 0, 0, 0, 0, 0, 0, 0, 0, 0, 0, 0, 0, 0, 0, 0, 0, 0, 0, 0, 0, 0, 0, 0, 0, 0, 0, 0, 0, 0, 0, 0, 0, 0, 0, 0, 0, 0, 0, 0, 0, 0, 0, 0, 0, 0, 0, 0, 0, 0, 0, 0, 0, 0, 0, 0, 0, 0, 0, 0, 0, 0, 0, 0, 0, 0, 0, 0, 0])
_uv = me_cylinder_002.uv_layers.new(name='UVTex')
_uv.uv.foreach_set('vector', [0.101, 0.82, 0.1105, 0.819, 0.1105, 0.819, 0.101, 0.82, 0.101, 0.82, 0.1105, 0.819, 0.101, 0.82, 0.101, 0.82, 0.1105, 0.819, 0.1207, 0.8327, 0.1207, 0.8327, 0.1177, 0.8412, 0.1177, 0.8412, 0.1207, 0.8327, 0.1177, 0.8412, 0.1177, 0.8412, 0.1177, 0.8412, 0.1207, 0.8327, 0.1096, 0.8303, 0.1105, 0.819, 0.1207, 0.8327, 0.1177, 0.8412, 0.1096, 0.8303, 0.1207, 0.8327, 0.1096, 0.8303, 0.101, 0.82, 0.1105, 0.819, 0.1096, 0.8303, 0.1207, 0.8327, 0.1105, 0.819, 0.101, 0.82, 0.1096, 0.8303, 0.1105, 0.819, 0.1177, 0.8412, 0.1207, 0.8327, 0.1096, 0.8303, 0.8573, 0.9042, 0.85, 0.8906, 0.8769, 0.8904, 0.8765, 0.9041, 0.8573, 0.9042, 0.8769, 0.8904, 0.8862, 0.9042, 0.8785, 0.9043, 0.8694, 0.8906, 0.8529, 0.9043, 0.8574, 0.8906, 0.85, 0.8906, 0.8785, 0.9043, 0.865, 0.9043, 0.8694, 0.8906, 0.8634, 0.9043, 0.8574, 0.8906, 0.8529, 0.9043, 0.8889, 0.8904, 0.862, 0.8906, 0.8704, 0.9042, 0.875, 0.9042, 0.8574, 0.8906, 0.8634, 0.9043, 0.8704, 0.9042, 0.8883, 0.9041, 0.8889, 0.8904, 0.9079, 0.9061, 0.9079, 0.899, 0.9079, 0.8867, 0.9079, 0.8867, 0.9079, 0.8997, 0.9079, 0.9061, 0.9078, 0.9156, 0.9079, 0.9061, 0.9079, 0.8997, 0.9079, 0.8997, 0.9079, 0.8867, 0.9079, 0.8894, 0.9079, 0.8867, 0.9079, 0.899, 0.9079, 0.8867, 0.9079, 0.8867, 0.908, 0.8805, 0.9079, 0.8867, 0.9079, 0.8894, 0.9079, 0.8867, 0.908, 0.8805, 0.908, 0.8805, 0.9079, 0.8867, 0.908, 0.8873, 0.9079, 0.8867, 0.9079, 0.899, 0.9079, 0.9061, 0.9079, 0.9061, 0.9079, 0.9011, 0.9079, 0.8867, 0.908, 0.8873, 0.9079, 0.8867, 0.9079, 0.9011, 0.9079, 0.9011, 0.9079, 0.9061, 0.9078, 0.9156, 0.8745, 0.897, 0.9044, 0.8969, 0.8907, 0.9063, 0.8744, 0.897, 0.8906, 0.9063, 0.9042, 0.8969, 0.8745, 0.897, 0.8909, 0.8873, 0.9044, 0.8969, 0.8744, 0.897, 0.9042, 0.8969, 0.8908, 0.8873, 0.8745, 0.897, 0.8583, 0.8873, 0.8909, 0.8873, 0.8744, 0.897, 0.8908, 0.8873, 0.8582, 0.8872, 0.8745, 0.897, 0.845, 0.8969, 0.8583, 0.8873, 0.8744, 0.897, 0.8582, 0.8872, 0.8449, 0.8969, 0.8745, 0.897, 0.8582, 0.9062, 0.845, 0.8969, 0.8744, 0.897, 0.8449, 0.8969, 0.858, 0.9062, 0.8745, 0.897, 0.8907, 0.9063, 0.8582, 0.9062, 0.8744, 0.897, 0.858, 0.9062, 0.8906, 0.9063, 0.8588, 0.9038, 0.8901, 0.9037, 0.8899, 0.8908, 0.8588, 0.9038, 0.8899, 0.8908, 0.8586, 0.8909, 0.8831, 0.9039, 0.9046, 0.9038, 0.9045, 0.8909, 0.8831, 0.9039, 0.9045, 0.8909, 0.883, 0.891, 0.8712, 0.9039, 0.8492, 0.9039, 0.8711, 0.8909, 0.8492, 0.9039, 0.8491, 0.891, 0.8711, 0.8909, 0.872, 0.9037, 0.8407, 0.9039, 0.8718, 0.8908, 0.8407, 0.9039, 0.8406, 0.8909, 0.8718, 0.8908, 0.8941, 0.9036, 0.872, 0.9037, 0.8939, 0.8907, 0.872, 0.9037, 0.8718, 0.8908, 0.8939, 0.8907, 0.884, 0.9037, 0.9061, 0.9036, 0.906, 0.8907, 0.884, 0.9037, 0.906, 0.8907, 0.8839, 0.8908, 0.8422, 0.8892, 0.8422, 0.8994, 0.9079, 0.8997, 0.8422, 0.8892, 0.9079, 0.8997, 0.9079, 0.8894, 0.8422, 0.8994, 0.8421, 0.9154, 0.9078, 0.9156, 0.8422, 0.8994, 0.9078, 0.9156, 0.9079, 0.8997, 0.8422, 0.8871, 0.8422, 0.8802, 0.908, 0.8805, 0.8422, 0.8871, 0.908, 0.8805, 0.908, 0.8873, 0.8422, 0.8802, 0.8422, 0.8892, 0.908, 0.8805, 0.8422, 0.8892, 0.9079, 0.8894, 0.908, 0.8805, 0.8422, 0.9008, 0.8422, 0.8871, 0.9079, 0.9011, 0.8422, 0.8871, 0.908, 0.8873, 0.9079, 0.9011, 0.8421, 0.9154, 0.8422, 0.9008, 0.9079, 0.9011, 0.8421, 0.9154, 0.9079, 0.9011, 0.9078, 0.9156, 0.4107, 0.9666, 0.4788, 0.9784, 0.4778, 0.9567, 0.4107, 0.9666, 0.4778, 0.9567, 0.4779, 0.9567, 0.4779, 0.9567, 0.4788, 0.9784, 0.4107, 0.9666, 0.6366, 0.9562, 0.6371, 0.9814, 0.8028, 0.9802, 0.6366, 0.9562, 0.8028, 0.9802, 0.8016, 0.9572, 0.6366, 0.9562, 0.6366, 0.9562, 0.8016, 0.9572, 0.6366, 0.9562, 0.8016, 0.9572, 0.8016, 0.9572, 0.6371, 0.9814, 0.6366, 0.9562, 0.8028, 0.9802, 0.6366, 0.9562, 0.8016, 0.9572, 0.8028, 0.9802, 0.6371, 0.9814, 0.4788, 0.9784, 0.6366, 0.9562, 0.4788, 0.9784, 0.4779, 0.9567, 0.6366, 0.9562, 0.4778, 0.9567, 0.6366, 0.9562, 0.4779, 0.9567, 0.6366, 0.9562, 0.6366, 0.9562, 0.4779, 0.9567, 0.4788, 0.9784, 0.6371, 0.9814, 0.6366, 0.9562, 0.4788, 0.9784, 0.6366, 0.9562, 0.4778, 0.9567, 0.4303, 0.01098, 0.582, 0.01154, 0.5806, 0.01158, 0.582, 0.01154, 0.4303, 0.01098, 0.4743, 0.01154, 0.06942, 0.05128, 0.1332, 0.01099, 0.1332, 0.05027, 0.1332, 0.01099, 0.06942, 0.05128, 0.06942, 0.01199, 0.0128, 0.05128, 0.06942, 0.01199, 0.06942, 0.05128, 0.06942, 0.01199, 0.0128, 0.05128, 0.0128, 0.01199, 0.4746, 0.08016, 0.4303, 0.01098, 0.4303, 0.08063, 0.4303, 0.01098, 0.4746, 0.08016, 0.4743, 0.01154, 0.5534, 0.04662, 0.4987, 0.01092, 0.4982, 0.04662, 0.4987, 0.01092, 0.5534, 0.04662, 0.5537, 0.01175, 0.5537, 0.01175, 0.4743, 0.01154, 0.4987, 0.01092, 0.4743, 0.01154, 0.5537, 0.01175, 0.582, 0.01154, 0.5534, 0.04662, 0.582, 0.01154, 0.5537, 0.01175, 0.582, 0.01154, 0.5534, 0.04662, 0.5814, 0.08051, 0.4982, 0.04662, 0.5814, 0.08051, 0.5534, 0.04662, 0.5814, 0.08051, 0.4982, 0.04662, 0.4746, 0.08016, 0.4987, 0.01092, 0.4746, 0.08016, 0.4982, 0.04662, 0.4746, 0.08016, 0.4987, 0.01092, 0.4743, 0.01154, 0.05742, 0.07295, 0.1332, 0.05027, 0.09792, 0.07237, 0.1332, 0.05027, 0.05742, 0.07295, 0.06942, 0.05128, 0.06942, 0.05128, 0.0248, 0.07295, 0.0128, 0.05128, 0.06942, 0.05128, 0.04135, 0.07295, 0.0248, 0.07295, 0.06942, 0.05128, 0.05742, 0.07295, 0.04135, 0.07295, 0.5081, 0.1092, 0.4303, 0.08063, 0.4755, 0.1094, 0.4303, 0.08063, 0.5081, 0.1092, 0.4746, 0.08016, 0.5275, 0.1092, 0.4746, 0.08016, 0.5081, 0.1092, 0.4746, 0.08016, 0.542, 0.1092, 0.5814, 0.08051, 0.5275, 0.1092, 0.542, 0.1092, 0.4746, 0.08016, 0.09919, 0.1712, 0.09792, 0.07237, 0.1291, 0.1508, 0.09792, 0.07237, 0.09919, 0.1712, 0.05742, 0.07295, 0.02276, 0.179, 0.04135, 0.07295, 0.06272, 0.175, 0.04135, 0.07295, 0.02276, 0.179, 0.0248, 0.07295, 0.508, 0.1973, 0.4755, 0.1094, 0.4742, 0.2182, 0.4755, 0.1094, 0.508, 0.1973, 0.5081, 0.1092, 0.5438, 0.1938, 0.5081, 0.1092, 0.508, 0.1973, 0.5081, 0.1092, 0.5438, 0.1938, 0.5275, 0.1092, 0.5747, 0.1906, 0.5275, 0.1092, 0.5438, 0.1938, 0.5275, 0.1092, 0.5747, 0.1906, 0.542, 0.1092, 0.05742, 0.07295, 0.06272, 0.175, 0.04135, 0.07295, 0.06272, 0.175, 0.05742, 0.07295, 0.09919, 0.1712, 0.04812, 0.2369, 0.06272, 0.175, 0.07496, 0.2343, 0.06272, 0.175, 0.04812, 0.2369, 0.02276, 0.179, 0.5318, 0.2745, 0.4742, 0.2182, 0.4919, 0.2745, 0.4742, 0.2182, 0.5318, 0.2745, 0.508, 0.1973, 0.5598, 0.2717, 0.508, 0.1973, 0.5318, 0.2745, 0.508, 0.1973, 0.5598, 0.2717, 0.5438, 0.1938, 0.09906, 0.2318, 0.1291, 0.1508, 0.1383, 0.2288, 0.1291, 0.1508, 0.09906, 0.2318, 0.09919, 0.1712, 0.584, 0.2692, 0.5438, 0.1938, 0.5598, 0.2717, 0.5438, 0.1938, 0.584, 0.2692, 0.5747, 0.1906, 0.07496, 0.2343, 0.09919, 0.1712, 0.09906, 0.2318, 0.09919, 0.1712, 0.07496, 0.2343, 0.06272, 0.175, 0.05187, 0.2548, 0.07496, 0.2343, 0.07871, 0.2522, 0.07496, 0.2343, 0.05187, 0.2548, 0.04812, 0.2369, 0.5356, 0.2925, 0.4919, 0.2745, 0.4978, 0.2925, 0.4919, 0.2745, 0.5356, 0.2925, 0.5318, 0.2745, 0.5636, 0.2897, 0.5318, 0.2745, 0.5356, 0.2925, 0.5318, 0.2745, 0.5636, 0.2897, 0.5598, 0.2717, 0.5878, 0.2872, 0.5598, 0.2717, 0.5636, 0.2897, 0.5598, 0.2717, 0.5878, 0.2872, 0.584, 0.2692, 0.1028, 0.2496, 0.1383, 0.2288, 0.1421, 0.2466, 0.1383, 0.2288, 0.1028, 0.2496, 0.09906, 0.2318, 0.07871, 0.2522, 0.09906, 0.2318, 0.1028, 0.2496, 0.09906, 0.2318, 0.07871, 0.2522, 0.07496, 0.2343, 0.05231, 0.3061, 0.07871, 0.2522, 0.09921, 0.3017, 0.07871, 0.2522, 0.05231, 0.3061, 0.05187, 0.2548, 0.5361, 0.3442, 0.4978, 0.2925, 0.4958, 0.3467, 0.4978, 0.2925, 0.5361, 0.3442, 0.5356, 0.2925, 0.5842, 0.3393, 0.5356, 0.2925, 0.5361, 0.3442, 0.5356, 0.2925, 0.5842, 0.3393, 0.5636, 0.2897, 0.615, 0.339, 0.5636, 0.2897, 0.5842, 0.3393, 0.5636, 0.2897, 0.615, 0.339, 0.5878, 0.2872, 0.1421, 0.2466, 0.147, 0.2986, 0.1283, 0.299, 0.1421, 0.2466, 0.1283, 0.299, 0.1028, 0.2496, 0.09921, 0.3017, 0.1028, 0.2496, 0.1283, 0.299, 0.1028, 0.2496, 0.09921, 0.3017, 0.07871, 0.2522, 0.5548, 0.4618, 0.4958, 0.3467, 0.513, 0.4645, 0.4958, 0.3467, 0.5548, 0.4618, 0.5361, 0.3442, 0.5986, 0.4506, 0.5361, 0.3442, 0.5548, 0.4618, 0.5361, 0.3442, 0.5986, 0.4506, 0.5842, 0.3393, 0.1053, 0.4164, 0.1283, 0.299, 0.149, 0.4125, 0.1283, 0.299, 0.1053, 0.4164, 0.09921, 0.3017, 0.1053, 0.4164, 0.06961, 0.4614, 0.06393, 0.4206, 0.06961, 0.4614, 0.1053, 0.4164, 0.1075, 0.4631, 0.5661, 0.5021, 0.513, 0.4645, 0.5285, 0.5021, 0.513, 0.4645, 0.5661, 0.5021, 0.5548, 0.4618, 0.5989, 0.4954, 0.5548, 0.4618, 0.5661, 0.5021, 0.5548, 0.4618, 0.5989, 0.4954, 0.5986, 0.4506, 0.6343, 0.4954, 0.5986, 0.4506, 0.5989, 0.4954, 0.5986, 0.4506, 0.6343, 0.4954, 0.6343, 0.4472, 0.149, 0.4125, 0.1075, 0.4631, 0.1053, 0.4164, 0.1075, 0.4631, 0.149, 0.4125, 0.149, 0.4633, 0.09921, 0.3017, 0.06393, 0.4206, 0.05231, 0.3061, 0.06393, 0.4206, 0.09921, 0.3017, 0.1053, 0.4164, 0.07108, 0.4937, 0.1075, 0.4631, 0.1067, 0.4952, 0.1075, 0.4631, 0.07108, 0.4937, 0.06961, 0.4614, 0.5676, 0.5346, 0.5285, 0.5021, 0.5316, 0.5346, 0.5285, 0.5021, 0.5676, 0.5346, 0.5661, 0.5021, 0.5965, 0.5346, 0.5661, 0.5021, 0.5676, 0.5346, 0.5661, 0.5021, 0.5965, 0.5346, 0.5989, 0.4954, 0.6343, 0.5346, 0.5989, 0.4954, 0.5965, 0.5346, 0.5989, 0.4954, 0.6343, 0.5346, 0.6343, 0.4954, 0.1067, 0.4952, 0.149, 0.4633, 0.149, 0.4953, 0.149, 0.4633, 0.1067, 0.4952, 0.1075, 0.4631, 0.06797, 0.5304, 0.1067, 0.4952, 0.1113, 0.5321, 0.1067, 0.4952, 0.06797, 0.5304, 0.07108, 0.4937, 0.5645, 0.5716, 0.5316, 0.5346, 0.5498, 0.5716, 0.5316, 0.5346, 0.5645, 0.5716, 0.5676, 0.5346, 0.5932, 0.5716, 0.5676, 0.5346, 0.5645, 0.5716, 0.5676, 0.5346, 0.5932, 0.5716, 0.5965, 0.5346, 0.6343, 0.5816, 0.5965, 0.5346, 0.5932, 0.5716, 0.5965, 0.5346, 0.6343, 0.5816, 0.6343, 0.5346, 0.1113, 0.5321, 0.149, 0.4953, 0.149, 0.5372, 0.149, 0.4953, 0.1113, 0.5321, 0.1067, 0.4952, 0.06733, 0.5624, 0.1113, 0.5321, 0.05425, 0.5966, 0.1113, 0.5321, 0.06733, 0.5624, 0.06797, 0.5304, 0.5356, 0.6377, 0.5498, 0.5716, 0.5496, 0.6051, 0.5498, 0.5716, 0.5356, 0.6377, 0.5645, 0.5716, 0.584, 0.6165, 0.5645, 0.5716, 0.5356, 0.6377, 0.5645, 0.5716, 0.584, 0.6165, 0.5932, 0.5716, 0.6343, 0.624, 0.5932, 0.5716, 0.584, 0.6165, 0.5932, 0.5716, 0.6343, 0.624, 0.6343, 0.5816, 0.05425, 0.5966, 0.149, 0.5372, 0.149, 0.577, 0.149, 0.5372, 0.05425, 0.5966, 0.1113, 0.5321, 0.3204, 0.4607, 0.3673, 0.4426, 0.3089, 0.4432, 0.5813, 0.679, 0.5356, 0.6377, 0.5462, 0.6779, 0.5356, 0.6377, 0.5813, 0.679, 0.5835, 0.6293, 0.6343, 0.6372, 0.584, 0.6165, 0.5835, 0.6293, 0.584, 0.6165, 0.6343, 0.6372, 0.6343, 0.624, 0.5835, 0.6293, 0.6343, 0.6789, 0.6343, 0.6372, 0.6343, 0.6789, 0.5835, 0.6293, 0.5813, 0.679, 0.06235, 0.6381, 0.149, 0.577, 0.149, 0.6349, 0.149, 0.577, 0.06235, 0.6381, 0.05425, 0.5966, 0.06899, 0.6765, 0.06235, 0.6381, 0.1195, 0.6806, 0.553, 0.7449, 0.6075, 0.7275, 0.5462, 0.6779, 0.6355, 0.7237, 0.5462, 0.6779, 0.6075, 0.7275, 0.5462, 0.6779, 0.6355, 0.7237, 0.5813, 0.679, 0.5813, 0.679, 0.6355, 0.7237, 0.6343, 0.6789, 0.1195, 0.6806, 0.149, 0.6349, 0.1471, 0.6769, 0.4743, 0.7044, 0.5211, 0.7198, 0.4963, 0.6941, 0.5211, 0.7198, 0.4743, 0.7044, 0.4798, 0.7438, 0.4447, 0.7177, 0.4798, 0.7438, 0.4743, 0.7044, 0.5356, 0.6377, 0.5193, 0.6634, 0.5462, 0.6779, 0.4963, 0.6941, 0.5462, 0.6779, 0.5193, 0.6634, 0.5462, 0.6779, 0.4963, 0.6941, 0.5211, 0.7198, 0.3654, 0.6652, 0.4447, 0.7177, 0.3972, 0.6573, 0.4447, 0.7177, 0.3654, 0.6652, 0.395, 0.7384, 0.5142, 0.5762, 0.5496, 0.6051, 0.531, 0.5624, 0.5496, 0.6051, 0.5142, 0.5762, 0.5356, 0.6377, 0.4331, 0.6421, 0.4963, 0.6941, 0.4678, 0.6256, 0.4963, 0.6941, 0.4331, 0.6421, 0.4743, 0.7044, 0.3972, 0.6573, 0.4743, 0.7044, 0.4331, 0.6421, 0.4743, 0.7044, 0.3972, 0.6573, 0.4447, 0.7177, 0.4868, 0.6025, 0.5356, 0.6377, 0.5142, 0.5762, 0.5356, 0.6377, 0.4868, 0.6025, 0.5193, 0.6634, 0.4678, 0.6256, 0.5193, 0.6634, 0.4868, 0.6025, 0.5193, 0.6634, 0.4678, 0.6256, 0.4963, 0.6941, 0.3565, 0.6444, 0.3972, 0.6573, 0.3804, 0.6335, 0.3972, 0.6573, 0.3565, 0.6444, 0.3654, 0.6652, 0.4137, 0.6204, 0.4678, 0.6256, 0.4556, 0.6035, 0.4678, 0.6256, 0.4137, 0.6204, 0.4331, 0.6421, 0.3804, 0.6335, 0.4331, 0.6421, 0.4137, 0.6204, 0.4331, 0.6421, 0.3804, 0.6335, 0.3972, 0.6573, 0.4993, 0.5667, 0.531, 0.5624, 0.5156, 0.5458, 0.531, 0.5624, 0.4993, 0.5667, 0.5142, 0.5762, 0.4738, 0.5896, 0.5142, 0.5762, 0.4993, 0.5667, 0.5142, 0.5762, 0.4738, 0.5896, 0.4868, 0.6025, 0.4556, 0.6035, 0.4868, 0.6025, 0.4738, 0.5896, 0.4868, 0.6025, 0.4556, 0.6035, 0.4678, 0.6256, 0.3313, 0.6185, 0.3804, 0.6335, 0.3611, 0.6117, 0.3804, 0.6335, 0.3313, 0.6185, 0.3565, 0.6444, 0.4002, 0.596, 0.4556, 0.6035, 0.4293, 0.586, 0.4556, 0.6035, 0.4002, 0.596, 0.4137, 0.6204, 0.3611, 0.6117, 0.4137, 0.6204, 0.4002, 0.596, 0.4137, 0.6204, 0.3611, 0.6117, 0.3804, 0.6335, 0.4839, 0.5417, 0.5156, 0.5458, 0.5022, 0.5166, 0.5156, 0.5458, 0.4839, 0.5417, 0.4993, 0.5667, 0.4505, 0.5716, 0.4993, 0.5667, 0.4839, 0.5417, 0.4993, 0.5667, 0.4505, 0.5716, 0.4738, 0.5896, 0.4293, 0.586, 0.4738, 0.5896, 0.4505, 0.5716, 0.4738, 0.5896, 0.4293, 0.586, 0.4556, 0.6035, 0.3286, 0.5552, 0.3611, 0.6117, 0.3525, 0.5383, 0.3611, 0.6117, 0.3286, 0.5552, 0.3313, 0.6185, 0.3747, 0.5228, 0.4293, 0.586, 0.4067, 0.5222, 0.4293, 0.586, 0.3747, 0.5228, 0.4002, 0.596, 0.3525, 0.5383, 0.4002, 0.596, 0.3747, 0.5228, 0.4002, 0.596, 0.3525, 0.5383, 0.3611, 0.6117, 0.4378, 0.4943, 0.5022, 0.5166, 0.4517, 0.4763, 0.5022, 0.5166, 0.4378, 0.4943, 0.4839, 0.5417, 0.4214, 0.5089, 0.4839, 0.5417, 0.4378, 0.4943, 0.4839, 0.5417, 0.4214, 0.5089, 0.4505, 0.5716, 0.4067, 0.5222, 0.4505, 0.5716, 0.4214, 0.5089, 0.4505, 0.5716, 0.4067, 0.5222, 0.4293, 0.586, 0.268, 0.5312, 0.3525, 0.5383, 0.3247, 0.4971, 0.3525, 0.5383, 0.268, 0.5312, 0.3286, 0.5552, 0.351, 0.4923, 0.4067, 0.5222, 0.393, 0.4892, 0.4067, 0.5222, 0.351, 0.4923, 0.3747, 0.5228, 0.3247, 0.4971, 0.3747, 0.5228, 0.351, 0.4923, 0.3747, 0.5228, 0.3247, 0.4971, 0.3525, 0.5383, 0.3286, 0.5552, 0.268, 0.5312, 0.3001, 0.5699, 0.393, 0.4892, 0.4378, 0.4943, 0.4175, 0.482, 0.4378, 0.4943, 0.393, 0.4892, 0.4214, 0.5089, 0.4214, 0.5089, 0.393, 0.4892, 0.4067, 0.5222, 0.3204, 0.4607, 0.3247, 0.4971, 0.3673, 0.4426, 0.3247, 0.4971, 0.3204, 0.4607, 0.268, 0.5312, 0.3673, 0.4426, 0.393, 0.4892, 0.3969, 0.4425, 0.393, 0.4892, 0.3673, 0.4426, 0.351, 0.4923, 0.351, 0.4923, 0.3673, 0.4426, 0.3247, 0.4971, 0.3969, 0.4425, 0.4175, 0.482, 0.4148, 0.4414, 0.4175, 0.482, 0.3969, 0.4425, 0.393, 0.4892, 0.5356, 0.6377, 0.5835, 0.6293, 0.584, 0.6165, 0.6355, 0.7237, 0.6075, 0.7275, 0.6212, 0.7561, 0.6355, 0.756, 0.6355, 0.7237, 0.6212, 0.7561, 0.1471, 0.6769, 0.1262, 0.7125, 0.1195, 0.6806, 0.1471, 0.6769, 0.1471, 0.7127, 0.1262, 0.7125, 0.615, 0.339, 0.5986, 0.4506, 0.6343, 0.4472, 0.09919, 0.6935, 0.1262, 0.7125, 0.1119, 0.7199, 0.1262, 0.7125, 0.09919, 0.6935, 0.1195, 0.6806, 0.6075, 0.7275, 0.6014, 0.7673, 0.6212, 0.7561, 0.6014, 0.7673, 0.6075, 0.7275, 0.5886, 0.7406, 0.5211, 0.7198, 0.4798, 0.7438, 0.553, 0.7449, 0.5211, 0.7198, 0.553, 0.7449, 0.5462, 0.6779, 0.149, 0.6349, 0.1195, 0.6806, 0.06235, 0.6381, 0.06899, 0.6765, 0.1195, 0.6806, 0.09919, 0.6935, 0.5886, 0.7406, 0.6075, 0.7275, 0.553, 0.7449, 0.5986, 0.4506, 0.615, 0.339, 0.5842, 0.3393, 0.6355, 0.756, 0.6212, 0.7561, 0.6355, 0.7772, 0.1262, 0.7125, 0.1471, 0.7127, 0.1471, 0.7334, 0.1119, 0.7199, 0.1262, 0.7125, 0.1471, 0.7334, 0.6212, 0.7561, 0.6014, 0.7673, 0.6355, 0.7772, 0.1283, 0.299, 0.1699, 0.2986, 0.149, 0.4125, 0.6566, 0.2014, 0.615, 0.339, 0.6562, 0.3391, 0.615, 0.339, 0.6566, 0.2014, 0.6147, 0.2018, 0.8383, 0.01291, 0.6896, 0.01245, 0.6896, 0.01245, 0.6896, 0.01245, 0.7917, 0.01283, 0.8383, 0.01291, 0.2285, 0.05128, 0.1629, 0.05027, 0.1629, 0.01099, 0.1629, 0.01099, 0.2285, 0.01199, 0.2285, 0.05128, 0.2851, 0.05128, 0.2285, 0.05128, 0.2285, 0.01199, 0.2285, 0.01199, 0.2851, 0.01199, 0.2851, 0.05128, 0.7917, 0.07774, 0.8383, 0.07795, 0.8383, 0.01291, 0.8383, 0.01291, 0.7917, 0.01283, 0.7917, 0.07774, 0.7132, 0.04825, 0.7673, 0.04825, 0.7673, 0.01259, 0.7673, 0.01259, 0.7132, 0.01259, 0.7132, 0.04825, 0.7132, 0.01259, 0.7673, 0.01259, 0.7917, 0.01283, 0.7917, 0.01283, 0.6896, 0.01245, 0.7132, 0.01259, 0.7132, 0.04825, 0.7132, 0.01259, 0.6896, 0.01245, 0.6896, 0.01245, 0.6896, 0.07832, 0.7132, 0.04825, 0.7673, 0.04825, 0.7132, 0.04825, 0.6896, 0.07832, 0.6896, 0.07832, 0.7917, 0.07774, 0.7673, 0.04825, 0.7673, 0.01259, 0.7673, 0.04825, 0.7917, 0.07774, 0.7917, 0.07774, 0.7917, 0.01283, 0.7673, 0.01259, 0.2405, 0.07295, 0.1988, 0.06991, 0.1629, 0.05027, 0.1629, 0.05027, 0.2285, 0.05128, 0.2405, 0.07295, 0.2285, 0.05128, 0.2851, 0.05128, 0.2732, 0.07295, 0.2285, 0.05128, 0.2732, 0.07295, 0.2566, 0.07295, 0.2285, 0.05128, 0.2566, 0.07295, 0.2405, 0.07295, 0.7605, 0.1092, 0.7931, 0.108, 0.8383, 0.07795, 0.8383, 0.07795, 0.7917, 0.07774, 0.7605, 0.1092, 0.7411, 0.1092, 0.7605, 0.1092, 0.7917, 0.07774, 0.7917, 0.07774, 0.6896, 0.07832, 0.7266, 0.1092, 0.7411, 0.1092, 0.7917, 0.07774, 0.7266, 0.1092, 0.1988, 0.1712, 0.1664, 0.1508, 0.1988, 0.06991, 0.1988, 0.06991, 0.2405, 0.07295, 0.1988, 0.1712, 0.2752, 0.179, 0.2352, 0.175, 0.2566, 0.07295, 0.2566, 0.07295, 0.2732, 0.07295, 0.2752, 0.179, 0.7606, 0.1973, 0.8005, 0.2195, 0.7931, 0.108, 0.7931, 0.108, 0.7605, 0.1092, 0.7606, 0.1973, 0.7249, 0.1938, 0.7606, 0.1973, 0.7605, 0.1092, 0.7605, 0.1092, 0.7411, 0.1092, 0.7249, 0.1938, 0.694, 0.1906, 0.7249, 0.1938, 0.7411, 0.1092, 0.7411, 0.1092, 0.7266, 0.1092, 0.694, 0.1906, 0.2405, 0.07295, 0.2566, 0.07295, 0.2352, 0.175, 0.2352, 0.175, 0.1988, 0.1712, 0.2405, 0.07295, 0.2498, 0.2369, 0.223, 0.2343, 0.2352, 0.175, 0.2352, 0.175, 0.2752, 0.179, 0.2498, 0.2369, 0.7368, 0.2745, 0.7767, 0.2745, 0.8005, 0.2195, 0.8005, 0.2195, 0.7606, 0.1973, 0.7368, 0.2745, 0.7088, 0.2717, 0.7368, 0.2745, 0.7606, 0.1973, 0.7606, 0.1973, 0.7249, 0.1938, 0.7088, 0.2717, 0.1989, 0.2318, 0.1572, 0.2288, 0.1664, 0.1508, 0.1664, 0.1508, 0.1988, 0.1712, 0.1989, 0.2318, 0.6846, 0.2692, 0.7088, 0.2717, 0.7249, 0.1938, 0.7249, 0.1938, 0.694, 0.1906, 0.6846, 0.2692, 0.223, 0.2343, 0.1989, 0.2318, 0.1988, 0.1712, 0.1988, 0.1712, 0.2352, 0.175, 0.223, 0.2343, 0.2461, 0.2548, 0.2192, 0.2522, 0.223, 0.2343, 0.223, 0.2343, 0.2498, 0.2369, 0.2461, 0.2548, 0.733, 0.2925, 0.7709, 0.2925, 0.7767, 0.2745, 0.7767, 0.2745, 0.7368, 0.2745, 0.733, 0.2925, 0.705, 0.2897, 0.733, 0.2925, 0.7368, 0.2745, 0.7368, 0.2745, 0.7088, 0.2717, 0.705, 0.2897, 0.6808, 0.2872, 0.705, 0.2897, 0.7088, 0.2717, 0.7088, 0.2717, 0.6846, 0.2692, 0.6808, 0.2872, 0.1951, 0.2496, 0.1534, 0.2466, 0.1572, 0.2288, 0.1572, 0.2288, 0.1989, 0.2318, 0.1951, 0.2496, 0.2192, 0.2522, 0.1951, 0.2496, 0.1989, 0.2318, 0.1989, 0.2318, 0.223, 0.2343, 0.2192, 0.2522, 0.2456, 0.3061, 0.1987, 0.3017, 0.2192, 0.2522, 0.2192, 0.2522, 0.2461, 0.2548, 0.2456, 0.3061, 0.7326, 0.3442, 0.774, 0.3503, 0.7709, 0.2925, 0.7709, 0.2925, 0.733, 0.2925, 0.7326, 0.3442, 0.6844, 0.3393, 0.7326, 0.3442, 0.733, 0.2925, 0.733, 0.2925, 0.705, 0.2897, 0.6844, 0.3393, 0.6562, 0.3391, 0.6844, 0.3393, 0.705, 0.2897, 0.705, 0.2897, 0.6808, 0.2872, 0.6562, 0.3391, 0.1699, 0.2986, 0.1474, 0.2987, 0.1534, 0.2466, 0.1534, 0.2466, 0.1951, 0.2496, 0.1699, 0.2986, 0.1987, 0.3017, 0.1699, 0.2986, 0.1951, 0.2496, 0.1951, 0.2496, 0.2192, 0.2522, 0.1987, 0.3017, 0.7139, 0.4618, 0.7557, 0.4682, 0.774, 0.3503, 0.774, 0.3503, 0.7326, 0.3442, 0.7139, 0.4618, 0.67, 0.4506, 0.7139, 0.4618, 0.7326, 0.3442, 0.7326, 0.3442, 0.6844, 0.3393, 0.67, 0.4506, 0.1926, 0.4164, 0.149, 0.4125, 0.1699, 0.2986, 0.1699, 0.2986, 0.1987, 0.3017, 0.1926, 0.4164, 0.1926, 0.4164, 0.2353, 0.4218, 0.2296, 0.4626, 0.2296, 0.4626, 0.1905, 0.4631, 0.1926, 0.4164, 0.7025, 0.5021, 0.7401, 0.5058, 0.7557, 0.4682, 0.7557, 0.4682, 0.7139, 0.4618, 0.7025, 0.5021, 0.6697, 0.4954, 0.7025, 0.5021, 0.7139, 0.4618, 0.7139, 0.4618, 0.67, 0.4506, 0.6697, 0.4954, 0.6343, 0.4954, 0.6697, 0.4954, 0.67, 0.4506, 0.67, 0.4506, 0.6343, 0.4472, 0.6343, 0.4954, 0.149, 0.4125, 0.1926, 0.4164, 0.1905, 0.4631, 0.1905, 0.4631, 0.149, 0.4633, 0.149, 0.4125, 0.1987, 0.3017, 0.2456, 0.3061, 0.2353, 0.4218, 0.2353, 0.4218, 0.1926, 0.4164, 0.1987, 0.3017, 0.2281, 0.4949, 0.1912, 0.4952, 0.1905, 0.4631, 0.1905, 0.4631, 0.2296, 0.4626, 0.2281, 0.4949, 0.701, 0.5346, 0.7358, 0.5346, 0.7401, 0.5058, 0.7401, 0.5058, 0.7025, 0.5021, 0.701, 0.5346, 0.6721, 0.5346, 0.701, 0.5346, 0.7025, 0.5021, 0.7025, 0.5021, 0.6697, 0.4954, 0.6721, 0.5346, 0.6343, 0.5346, 0.6721, 0.5346, 0.6697, 0.4954, 0.6697, 0.4954, 0.6343, 0.4954, 0.6343, 0.5346, 0.1912, 0.4952, 0.149, 0.4953, 0.149, 0.4633, 0.149, 0.4633, 0.1905, 0.4631, 0.1912, 0.4952, 0.2312, 0.5316, 0.1866, 0.5321, 0.1912, 0.4952, 0.1912, 0.4952, 0.2281, 0.4949, 0.2312, 0.5316, 0.7042, 0.5716, 0.7188, 0.5716, 0.7358, 0.5346, 0.7358, 0.5346, 0.701, 0.5346, 0.7042, 0.5716, 0.6755, 0.5716, 0.7042, 0.5716, 0.701, 0.5346, 0.701, 0.5346, 0.6721, 0.5346, 0.6755, 0.5716, 0.6343, 0.5816, 0.6755, 0.5716, 0.6721, 0.5346, 0.6721, 0.5346, 0.6343, 0.5346, 0.6343, 0.5816, 0.1866, 0.5321, 0.149, 0.5372, 0.149, 0.4953, 0.149, 0.4953, 0.1912, 0.4952, 0.1866, 0.5321, 0.2306, 0.5624, 0.2437, 0.5966, 0.1866, 0.5321, 0.1866, 0.5321, 0.2312, 0.5316, 0.2306, 0.5624, 0.733, 0.6377, 0.7191, 0.6039, 0.7188, 0.5716, 0.7188, 0.5716, 0.7042, 0.5716, 0.733, 0.6377, 0.6846, 0.6165, 0.733, 0.6377, 0.7042, 0.5716, 0.7042, 0.5716, 0.6755, 0.5716, 0.6846, 0.6165, 0.6343, 0.624, 0.6846, 0.6165, 0.6755, 0.5716, 0.6755, 0.5716, 0.6343, 0.5816, 0.6343, 0.624, 0.2437, 0.5966, 0.149, 0.577, 0.149, 0.5372, 0.149, 0.5372, 0.1866, 0.5321, 0.2437, 0.5966, 0.9543, 0.4687, 0.9729, 0.455, 0.9089, 0.4426, 0.6873, 0.679, 0.7224, 0.6779, 0.733, 0.6377, 0.733, 0.6377, 0.6851, 0.6293, 0.6873, 0.679, 0.6343, 0.6372, 0.6851, 0.6293, 0.6846, 0.6165, 0.6846, 0.6165, 0.6343, 0.624, 0.6343, 0.6372, 0.6851, 0.6293, 0.6343, 0.6372, 0.6343, 0.6789, 0.6343, 0.6789, 0.6873, 0.679, 0.6851, 0.6293, 0.2356, 0.6381, 0.149, 0.6349, 0.149, 0.577, 0.149, 0.577, 0.2437, 0.5966, 0.2356, 0.6381, 0.2265, 0.6765, 0.1747, 0.6806, 0.2356, 0.6381, 0.7208, 0.7481, 0.7224, 0.6779, 0.6636, 0.7275, 0.6355, 0.7237, 0.6636, 0.7275, 0.7224, 0.6779, 0.7224, 0.6779, 0.6873, 0.679, 0.6355, 0.7237, 0.6873, 0.679, 0.6343, 0.6789, 0.6355, 0.7237, 0.1747, 0.6806, 0.1471, 0.6769, 0.149, 0.6349, 0.8041, 0.7064, 0.7735, 0.6953, 0.7527, 0.725, 0.7527, 0.725, 0.8043, 0.7513, 0.8041, 0.7064, 0.8499, 0.718, 0.8041, 0.7064, 0.8043, 0.7513, 0.733, 0.6377, 0.7224, 0.6779, 0.7494, 0.6634, 0.7735, 0.6953, 0.7494, 0.6634, 0.7224, 0.6779, 0.7224, 0.6779, 0.7527, 0.725, 0.7735, 0.6953, 0.9141, 0.6707, 0.8671, 0.6632, 0.8499, 0.718, 0.8499, 0.718, 0.9002, 0.7386, 0.9141, 0.6707, 0.7544, 0.5762, 0.7327, 0.5636, 0.7191, 0.6039, 0.7191, 0.6039, 0.733, 0.6377, 0.7544, 0.5762, 0.8386, 0.6431, 0.802, 0.6269, 0.7735, 0.6953, 0.7735, 0.6953, 0.8041, 0.7064, 0.8386, 0.6431, 0.8671, 0.6632, 0.8386, 0.6431, 0.8041, 0.7064, 0.8041, 0.7064, 0.8499, 0.718, 0.8671, 0.6632, 0.7818, 0.6025, 0.7544, 0.5762, 0.733, 0.6377, 0.733, 0.6377, 0.7494, 0.6634, 0.7818, 0.6025, 0.802, 0.6269, 0.7818, 0.6025, 0.7494, 0.6634, 0.7494, 0.6634, 0.7735, 0.6953, 0.802, 0.6269, 0.9283, 0.6497, 0.897, 0.6408, 0.8671, 0.6632, 0.8671, 0.6632, 0.9141, 0.6707, 0.9283, 0.6497, 0.8553, 0.6228, 0.8143, 0.6047, 0.802, 0.6269, 0.802, 0.6269, 0.8386, 0.6431, 0.8553, 0.6228, 0.897, 0.6408, 0.8553, 0.6228, 0.8386, 0.6431, 0.8386, 0.6431, 0.8671, 0.6632, 0.897, 0.6408, 0.7693, 0.5667, 0.7481, 0.5471, 0.7327, 0.5636, 0.7327, 0.5636, 0.7544, 0.5762, 0.7693, 0.5667, 0.7948, 0.5896, 0.7693, 0.5667, 0.7544, 0.5762, 0.7544, 0.5762, 0.7818, 0.6025, 0.7948, 0.5896, 0.8143, 0.6047, 0.7948, 0.5896, 0.7818, 0.6025, 0.7818, 0.6025, 0.802, 0.6269, 0.8143, 0.6047, 0.9468, 0.6113, 0.9095, 0.6164, 0.897, 0.6408, 0.897, 0.6408, 0.9283, 0.6497, 0.9468, 0.6113, 0.8737, 0.6019, 0.8387, 0.5891, 0.8143, 0.6047, 0.8143, 0.6047, 0.8553, 0.6228, 0.8737, 0.6019, 0.9095, 0.6164, 0.8737, 0.6019, 0.8553, 0.6228, 0.8553, 0.6228, 0.897, 0.6408, 0.9095, 0.6164, 0.7847, 0.5417, 0.7615, 0.5178, 0.7481, 0.5471, 0.7481, 0.5471, 0.7693, 0.5667, 0.7847, 0.5417, 0.8181, 0.5716, 0.7847, 0.5417, 0.7693, 0.5667, 0.7693, 0.5667, 0.7948, 0.5896, 0.8181, 0.5716, 0.8387, 0.5891, 0.8181, 0.5716, 0.7948, 0.5896, 0.7948, 0.5896, 0.8143, 0.6047, 0.8387, 0.5891, 0.9397, 0.5515, 0.9143, 0.5307, 0.9095, 0.6164, 0.9095, 0.6164, 0.9468, 0.6113, 0.9397, 0.5515, 0.8883, 0.5208, 0.8632, 0.5234, 0.8387, 0.5891, 0.8387, 0.5891, 0.8737, 0.6019, 0.8883, 0.5208, 0.9143, 0.5307, 0.8883, 0.5208, 0.8737, 0.6019, 0.8737, 0.6019, 0.9095, 0.6164, 0.9143, 0.5307, 0.8309, 0.4943, 0.812, 0.4795, 0.7615, 0.5178, 0.7615, 0.5178, 0.7847, 0.5417, 0.8309, 0.4943, 0.8472, 0.5089, 0.8309, 0.4943, 0.7847, 0.5417, 0.7847, 0.5417, 0.8181, 0.5716, 0.8472, 0.5089, 0.8632, 0.5234, 0.8472, 0.5089, 0.8181, 0.5716, 0.8181, 0.5716, 0.8387, 0.5891, 0.8632, 0.5234, 0.9884, 0.5413, 0.9412, 0.5051, 0.9143, 0.5307, 0.9143, 0.5307, 0.9397, 0.5515, 0.9884, 0.5413, 0.9195, 0.4942, 0.8756, 0.4892, 0.8632, 0.5234, 0.8632, 0.5234, 0.8883, 0.5208, 0.9195, 0.4942, 0.9412, 0.5051, 0.9195, 0.4942, 0.8883, 0.5208, 0.8883, 0.5208, 0.9143, 0.5307, 0.9412, 0.5051, 0.9397, 0.5515, 0.964, 0.5674, 0.9884, 0.5413, 0.8756, 0.4892, 0.8511, 0.482, 0.8309, 0.4943, 0.8309, 0.4943, 0.8472, 0.5089, 0.8756, 0.4892, 0.8472, 0.5089, 0.8632, 0.5234, 0.8756, 0.4892, 0.9543, 0.4687, 0.9089, 0.4426, 0.9412, 0.5051, 0.9412, 0.5051, 0.9884, 0.5413, 0.9543, 0.4687, 0.9089, 0.4426, 0.8718, 0.4425, 0.8756, 0.4892, 0.8756, 0.4892, 0.9195, 0.4942, 0.9089, 0.4426, 0.9195, 0.4942, 0.9412, 0.5051, 0.9089, 0.4426, 0.8718, 0.4425, 0.8538, 0.4414, 0.8511, 0.482, 0.8511, 0.482, 0.8756, 0.4892, 0.8718, 0.4425, 0.733, 0.6377, 0.6846, 0.6165, 0.6851, 0.6293, 0.6355, 0.7237, 0.6499, 0.7561, 0.6636, 0.7275, 0.6355, 0.756, 0.6499, 0.7561, 0.6355, 0.7237, 0.1471, 0.6769, 0.1747, 0.6806, 0.168, 0.7125, 0.1471, 0.6769, 0.168, 0.7125, 0.1471, 0.7127, 0.6562, 0.3391, 0.6343, 0.4472, 0.67, 0.4506, 0.1926, 0.6935, 0.1798, 0.7199, 0.168, 0.7125, 0.168, 0.7125, 0.1747, 0.6806, 0.1926, 0.6935, 0.6636, 0.7275, 0.6499, 0.7561, 0.6709, 0.7685, 0.6709, 0.7685, 0.6837, 0.7418, 0.6636, 0.7275, 0.7527, 0.725, 0.7208, 0.7481, 0.8043, 0.7513, 0.7527, 0.725, 0.7224, 0.6779, 0.7208, 0.7481, 0.149, 0.6349, 0.2356, 0.6381, 0.1747, 0.6806, 0.2265, 0.6765, 0.1926, 0.6935, 0.1747, 0.6806, 0.6837, 0.7418, 0.7208, 0.7481, 0.6636, 0.7275, 0.67, 0.4506, 0.6844, 0.3393, 0.6562, 0.3391, 0.6562, 0.3391, 0.615, 0.339, 0.6343, 0.4472, 0.6355, 0.756, 0.6355, 0.7772, 0.6499, 0.7561, 0.168, 0.7125, 0.1471, 0.7334, 0.1471, 0.7127, 0.1798, 0.7199, 0.1471, 0.7334, 0.168, 0.7125, 0.6499, 0.7561, 0.6355, 0.7772, 0.6709, 0.7685, 0.2744, 0.3877, 0.3712, 0.4258, 0.3212, 0.3885, 0.8948, 0.4203, 0.8599, 0.3909, 0.893, 0.3913, 0.8174, 0.2537, 0.893, 0.2288, 0.8523, 0.2646, 0.3712, 0.225, 0.3712, 0.1997, 0.3383, 0.2369, 0.8523, 0.2646, 0.893, 0.2288, 0.893, 0.2634, 0.8036, 0.3392, 0.8523, 0.2646, 0.8498, 0.3377, 0.8523, 0.2646, 0.8036, 0.3392, 0.8119, 0.2888, 0.2744, 0.2893, 0.2645, 0.3377, 0.3167, 0.3384, 0.3273, 0.2882, 0.3712, 0.3364, 0.3606, 0.2879, 0.3712, 0.3364, 0.3273, 0.2882, 0.3167, 0.3384, 0.8498, 0.3377, 0.893, 0.2634, 0.893, 0.3339, 0.893, 0.2634, 0.8498, 0.3377, 0.8523, 0.2646, 0.8252, 0.3911, 0.8498, 0.3377, 0.8599, 0.3909, 0.8498, 0.3377, 0.8252, 0.3911, 0.8036, 0.3392, 0.3212, 0.3885, 0.2645, 0.3377, 0.2744, 0.3877, 0.2645, 0.3377, 0.3212, 0.3885, 0.3167, 0.3384, 0.3712, 0.3893, 0.3167, 0.3384, 0.3212, 0.3885, 0.3167, 0.3384, 0.3712, 0.3893, 0.3712, 0.3364, 0.893, 0.3339, 0.8599, 0.3909, 0.8498, 0.3377, 0.8599, 0.3909, 0.893, 0.3339, 0.893, 0.3913, 0.3712, 0.3364, 0.3712, 0.2878, 0.3606, 0.2879, 0.3712, 0.2878, 0.3712, 0.2784, 0.3606, 0.2879, 0.3606, 0.2879, 0.3383, 0.2369, 0.3273, 0.2882, 0.3383, 0.2369, 0.3712, 0.2784, 0.3712, 0.225, 0.3606, 0.2879, 0.3712, 0.2784, 0.3383, 0.2369, 0.3712, 0.3893, 0.3212, 0.3885, 0.3712, 0.4258, 0.8948, 0.4203, 0.8252, 0.3911, 0.8599, 0.3909, 0.3273, 0.2882, 0.2744, 0.2893, 0.3167, 0.3384, 0.8523, 0.2646, 0.8119, 0.2888, 0.8174, 0.2537, 0.3383, 0.2369, 0.2744, 0.2893, 0.3273, 0.2882, 0.2865, 0.2558, 0.2744, 0.2893, 0.3383, 0.2369, 0.3383, 0.2369, 0.3712, 0.1997, 0.2865, 0.2558, 0.4679, 0.3877, 0.4212, 0.3885, 0.3712, 0.4258, 0.8948, 0.4203, 0.893, 0.3913, 0.926, 0.3909, 0.9686, 0.2537, 0.9337, 0.2646, 0.893, 0.2288, 0.3712, 0.225, 0.4022, 0.2369, 0.3712, 0.1997, 0.9337, 0.2646, 0.893, 0.2634, 0.893, 0.2288, 0.9824, 0.3392, 0.9362, 0.3377, 0.9337, 0.2646, 0.9337, 0.2646, 0.9741, 0.2888, 0.9824, 0.3392, 0.4679, 0.2893, 0.4256, 0.3384, 0.4778, 0.3377, 0.415, 0.2882, 0.3818, 0.2879, 0.3712, 0.3364, 0.3712, 0.3364, 0.4256, 0.3384, 0.415, 0.2882, 0.9362, 0.3377, 0.893, 0.3339, 0.893, 0.2634, 0.893, 0.2634, 0.9337, 0.2646, 0.9362, 0.3377, 0.9608, 0.3911, 0.926, 0.3909, 0.9362, 0.3377, 0.9362, 0.3377, 0.9824, 0.3392, 0.9608, 0.3911, 0.4212, 0.3885, 0.4679, 0.3877, 0.4778, 0.3377, 0.4778, 0.3377, 0.4256, 0.3384, 0.4212, 0.3885, 0.3712, 0.3893, 0.4212, 0.3885, 0.4256, 0.3384, 0.4256, 0.3384, 0.3712, 0.3364, 0.3712, 0.3893, 0.893, 0.3339, 0.9362, 0.3377, 0.926, 0.3909, 0.926, 0.3909, 0.893, 0.3913, 0.893, 0.3339, 0.3712, 0.3364, 0.3818, 0.2879, 0.3712, 0.2878, 0.3712, 0.2878, 0.3818, 0.2879, 0.3712, 0.2784, 0.3818, 0.2879, 0.415, 0.2882, 0.4022, 0.2369, 0.4022, 0.2369, 0.3712, 0.225, 0.3712, 0.2784, 0.3818, 0.2879, 0.4022, 0.2369, 0.3712, 0.2784, 0.3712, 0.3893, 0.3712, 0.4258, 0.4212, 0.3885, 0.8948, 0.4203, 0.926, 0.3909, 0.9608, 0.3911, 0.415, 0.2882, 0.4256, 0.3384, 0.4679, 0.2893, 0.9337, 0.2646, 0.9686, 0.2537, 0.9741, 0.2888, 0.4022, 0.2369, 0.415, 0.2882, 0.4679, 0.2893, 0.4558, 0.2558, 0.4022, 0.2369, 0.4679, 0.2893, 0.4022, 0.2369, 0.4558, 0.2558, 0.3712, 0.1997, 0.1396, 0.3107, 0.1905, 0.334, 0.1401, 0.3289, 0.1396, 0.3107, 0.1408, 0.3298, 0.1905, 0.334, 0.1941, 0.3165, 0.1396, 0.3107, 0.1905, 0.334, 0.1046, 0.3262, 0.1396, 0.3107, 0.1089, 0.3074, 0.1046, 0.3262, 0.1408, 0.3298, 0.1396, 0.3107, 0.1046, 0.3262, 0.1089, 0.3074, 0.06047, 0.3116, 0.0562, 0.3304, 0.1046, 0.3262, 0.06047, 0.3116, 0.104, 0.3249, 0.1089, 0.3074, 0.1396, 0.3107, 0.1401, 0.3289, 0.104, 0.3249, 0.1396, 0.3107, 0.104, 0.3249, 0.06047, 0.3116, 0.1089, 0.3074, 0.104, 0.3249, 0.05563, 0.3292, 0.06047, 0.3116, 0.141, 0.8659, 0.1301, 0.8742, 0.1222, 0.8671, 0.1301, 0.8742, 0.1638, 0.8666, 0.1567, 0.866, 0.147, 0.8276, 0.1664, 0.773, 0.173, 0.8268, 0.1664, 0.773, 0.147, 0.8276, 0.1428, 0.7905, 0.1428, 0.7905, 0.147, 0.8276, 0.1037, 0.8274, 0.173, 0.8268, 0.1862, 0.7901, 0.1824, 0.8244, 0.1862, 0.7901, 0.173, 0.8268, 0.1664, 0.773, 0.141, 0.8659, 0.173, 0.8268, 0.1567, 0.866, 0.173, 0.8268, 0.141, 0.8659, 0.147, 0.8276, 0.1222, 0.8671, 0.147, 0.8276, 0.141, 0.8659, 0.147, 0.8276, 0.1222, 0.8671, 0.1037, 0.8274, 0.09112, 0.8471, 0.1037, 0.8274, 0.1222, 0.8671, 0.1824, 0.8244, 0.1567, 0.866, 0.173, 0.8268, 0.1567, 0.866, 0.1824, 0.8244, 0.1638, 0.8666, 0.09112, 0.8471, 0.1222, 0.8671, 0.1301, 0.8742, 0.1301, 0.8742, 0.141, 0.8659, 0.1567, 0.866, 0.1009, 0.7881, 0.1428, 0.7905, 0.1037, 0.8274, 0.1664, 0.773, 0.1428, 0.7905, 0.1372, 0.7649, 0.08634, 0.7522, 0.1428, 0.7905, 0.1009, 0.7881, 0.1372, 0.7649, 0.1428, 0.7905, 0.08634, 0.7522, 0.1392, 0.8668, 0.13, 0.8744, 0.1205, 0.8681, 0.13, 0.8744, 0.1556, 0.8665, 0.1639, 0.8664, 0.1443, 0.8284, 0.1713, 0.8269, 0.1641, 0.7727, 0.1641, 0.7727, 0.1399, 0.7909, 0.1443, 0.8284, 0.1399, 0.7909, 0.1011, 0.8293, 0.1443, 0.8284, 0.1821, 0.8236, 0.1856, 0.789, 0.1713, 0.8269, 0.1856, 0.789, 0.1641, 0.7727, 0.1713, 0.8269, 0.1392, 0.8668, 0.1556, 0.8665, 0.1713, 0.8269, 0.1713, 0.8269, 0.1443, 0.8284, 0.1392, 0.8668, 0.1205, 0.8681, 0.1392, 0.8668, 0.1443, 0.8284, 0.1443, 0.8284, 0.1011, 0.8293, 0.1205, 0.8681, 0.0904, 0.8475, 0.1205, 0.8681, 0.1011, 0.8293, 0.1821, 0.8236, 0.1713, 0.8269, 0.1556, 0.8665, 0.1556, 0.8665, 0.1639, 0.8664, 0.1821, 0.8236, 0.0904, 0.8475, 0.13, 0.8744, 0.1205, 0.8681, 0.13, 0.8744, 0.1556, 0.8665, 0.1392, 0.8668, 0.09835, 0.7886, 0.1011, 0.8293, 0.1399, 0.7909, 0.1641, 0.7727, 0.1347, 0.7648, 0.1399, 0.7909, 0.08413, 0.7521, 0.09835, 0.7886, 0.1399, 0.7909, 0.1347, 0.7648, 0.08413, 0.7521, 0.1399, 0.7909, 0.1222, 0.8671, 0.1236, 0.8822, 0.09112, 0.8471, 0.0904, 0.8475, 0.1235, 0.8825, 0.1205, 0.8681, 0.1567, 0.866, 0.1638, 0.8666, 0.1236, 0.8822, 0.1639, 0.8664, 0.1556, 0.8665, 0.1235, 0.8825, 0.1222, 0.8671, 0.141, 0.8659, 0.1236, 0.8822, 0.1567, 0.866, 0.1236, 0.8822, 0.141, 0.8659, 0.1392, 0.8668, 0.1205, 0.8681, 0.1235, 0.8825, 0.1392, 0.8668, 0.1235, 0.8825, 0.1556, 0.8665, 0.09092, 0.8102, 0.102, 0.82, 0.09112, 0.8471, 0.102, 0.82, 0.1037, 0.8274, 0.09112, 0.8471, 0.1011, 0.8293, 0.09903, 0.8203, 0.0904, 0.8475, 0.09903, 0.8203, 0.08587, 0.8052, 0.0904, 0.8475, 0.1236, 0.8822, 0.1567, 0.866, 0.176, 0.8702, 0.1236, 0.8822, 0.176, 0.8702, 0.1196, 0.8996, 0.1556, 0.8665, 0.1235, 0.8825, 0.1751, 0.8704, 0.1235, 0.8825, 0.1197, 0.9001, 0.1751, 0.8704, 0.1556, 0.8665, 0.1751, 0.8704, 0.1713, 0.8269, 0.1751, 0.8704, 0.1802, 0.8415, 0.1713, 0.8269, 0.1713, 0.8269, 0.1802, 0.8415, 0.1836, 0.7767, 0.1713, 0.8269, 0.1836, 0.7767, 0.1641, 0.7727, 0.173, 0.8268, 0.1796, 0.8425, 0.176, 0.8702, 0.173, 0.8268, 0.176, 0.8702, 0.1567, 0.866, 0.1664, 0.773, 0.1857, 0.7771, 0.173, 0.8268, 0.1857, 0.7771, 0.1796, 0.8425, 0.173, 0.8268, 0.1743, 0.787, 0.1743, 0.787, 0.17, 0.7813, 0.1743, 0.787, 0.17, 0.7813, 0.17, 0.7813, 0.1626, 0.7807, 0.1726, 0.7942, 0.17, 0.7813, 0.1726, 0.7942, 0.1743, 0.787, 0.17, 0.7813, 0.1726, 0.7942, 0.1626, 0.7807, 0.17, 0.7813, 0.1726, 0.7942, 0.17, 0.7813, 0.1743, 0.787, 0.1726, 0.7942, 0.1726, 0.7942, 0.1743, 0.787, 0.1726, 0.7942, 0.1743, 0.787, 0.1743, 0.787, 0.1626, 0.7807, 0.1626, 0.7807, 0.17, 0.7813, 0.1626, 0.7807, 0.17, 0.7813, 0.17, 0.7813, 0.08623, 0.8416, 0.08623, 0.8416, 0.08161, 0.8353, 0.08623, 0.8416, 0.08161, 0.8353, 0.08161, 0.8353, 0.08623, 0.8416, 0.08623, 0.8416, 0.08161, 0.8353, 0.08623, 0.8416, 0.08161, 0.8353, 0.08161, 0.8353, 0.08581, 0.8247, 0.08581, 0.8247, 0.08161, 0.8353, 0.08581, 0.8247, 0.08161, 0.8353, 0.08161, 0.8353, 0.08581, 0.8247, 0.08581, 0.8247, 0.08161, 0.8353, 0.08581, 0.8247, 0.08161, 0.8353, 0.08161, 0.8353, 0.08581, 0.8247, 0.09238, 0.8336, 0.08161, 0.8353, 0.09238, 0.8336, 0.08623, 0.8416, 0.08161, 0.8353, 0.09238, 0.8336, 0.08581, 0.8247, 0.08161, 0.8353, 0.09238, 0.8336, 0.08161, 0.8353, 0.08623, 0.8416, 0.09238, 0.8336, 0.09238, 0.8336, 0.08623, 0.8416, 0.09238, 0.8336, 0.08623, 0.8416, 0.08623, 0.8416, 0.09238, 0.8336, 0.09238, 0.8336, 0.08623, 0.8416, 0.09238, 0.8336, 0.08623, 0.8416, 0.08623, 0.8416, 0.09667, 0.856, 0.09667, 0.856, 0.09136, 0.8488, 0.09667, 0.856, 0.09136, 0.8488, 0.09136, 0.8488, 0.09667, 0.856, 0.09667, 0.856, 0.09136, 0.8488, 0.09667, 0.856, 0.09136, 0.8488, 0.09136, 0.8488, 0.1077, 0.8549, 0.1077, 0.8549, 0.09667, 0.856, 0.1077, 0.8549, 0.09667, 0.856, 0.09667, 0.856, 0.1077, 0.8549, 0.1077, 0.8549, 0.09667, 0.856, 0.1077, 0.8549, 0.09667, 0.856, 0.09667, 0.856, 0.1011, 0.846, 0.1077, 0.8549, 0.09667, 0.856, 0.1011, 0.846, 0.09667, 0.856, 0.09136, 0.8488, 0.1077, 0.8549, 0.1011, 0.846, 0.09667, 0.856, 0.1011, 0.846, 0.09136, 0.8488, 0.09667, 0.856, 0.1011, 0.846, 0.1011, 0.846, 0.09136, 0.8488, 0.1011, 0.846, 0.09136, 0.8488, 0.09136, 0.8488, 0.1011, 0.846, 0.1011, 0.846, 0.09136, 0.8488, 0.1011, 0.846, 0.09136, 0.8488, 0.09136, 0.8488, 0.1063, 0.8423, 0.1063, 0.8423, 0.1011, 0.846, 0.1063, 0.8423, 0.1011, 0.846, 0.1011, 0.846, 0.1063, 0.8423, 0.1063, 0.8423, 0.1011, 0.846, 0.1063, 0.8423, 0.1011, 0.846, 0.1011, 0.846, 0.1129, 0.8512, 0.1063, 0.8423, 0.1077, 0.8549, 0.1063, 0.8423, 0.1011, 0.846, 0.1077, 0.8549, 0.1063, 0.8423, 0.1129, 0.8512, 0.1077, 0.8549, 0.1063, 0.8423, 0.1077, 0.8549, 0.1011, 0.846, 0.1129, 0.8512, 0.1129, 0.8512, 0.1077, 0.8549, 0.1129, 0.8512, 0.1077, 0.8549, 0.1077, 0.8549, 0.1129, 0.8512, 0.1129, 0.8512, 0.1077, 0.8549, 0.1129, 0.8512, 0.1077, 0.8549, 0.1077, 0.8549, 0.1177, 0.8412, 0.1177, 0.8412, 0.1129, 0.8512, 0.1177, 0.8412, 0.1129, 0.8512, 0.1129, 0.8512, 0.1177, 0.8412, 0.1177, 0.8412, 0.1129, 0.8512, 0.1177, 0.8412, 0.1129, 0.8512, 0.1129, 0.8512, 0.1096, 0.8303, 0.1177, 0.8412, 0.1063, 0.8423, 0.1177, 0.8412, 0.1129, 0.8512, 0.1063, 0.8423, 0.1177, 0.8412, 0.1096, 0.8303, 0.1063, 0.8423, 0.1177, 0.8412, 0.1063, 0.8423, 0.1129, 0.8512, 0.1096, 0.8303, 0.1096, 0.8303, 0.1063, 0.8423, 0.1096, 0.8303, 0.1063, 0.8423, 0.1063, 0.8423, 0.1096, 0.8303, 0.1096, 0.8303, 0.1063, 0.8423, 0.1096, 0.8303, 0.1063, 0.8423, 0.1063, 0.8423, 0.09737, 0.83, 0.09737, 0.83, 0.09238, 0.8336, 0.09737, 0.83, 0.09238, 0.8336, 0.09238, 0.8336, 0.09737, 0.83, 0.09737, 0.83, 0.09238, 0.8336, 0.09737, 0.83, 0.09238, 0.8336, 0.09238, 0.8336, 0.09737, 0.83, 0.09081, 0.8211, 0.09238, 0.8336, 0.09081, 0.8211, 0.08581, 0.8247, 0.09238, 0.8336, 0.09081, 0.8211, 0.09737, 0.83, 0.09238, 0.8336, 0.09081, 0.8211, 0.09238, 0.8336, 0.08581, 0.8247, 0.09081, 0.8211, 0.09081, 0.8211, 0.08581, 0.8247, 0.09081, 0.8211, 0.08581, 0.8247, 0.08581, 0.8247, 0.09081, 0.8211, 0.09081, 0.8211, 0.08581, 0.8247, 0.09081, 0.8211, 0.08581, 0.8247, 0.08581, 0.8247, 0.101, 0.82, 0.101, 0.82, 0.09081, 0.8211, 0.101, 0.82, 0.09081, 0.8211, 0.09081, 0.8211, 0.101, 0.82, 0.101, 0.82, 0.09081, 0.8211, 0.101, 0.82, 0.09081, 0.8211, 0.09081, 0.8211, 0.101, 0.82, 0.1096, 0.8303, 0.09737, 0.83, 0.101, 0.82, 0.09737, 0.83, 0.09081, 0.8211, 0.1096, 0.8303, 0.101, 0.82, 0.09737, 0.83, 0.101, 0.82, 0.09081, 0.8211, 0.09737, 0.83, 0.1096, 0.8303, 0.1096, 0.8303, 0.09737, 0.83, 0.1096, 0.8303, 0.09737, 0.83, 0.09737, 0.83, 0.1096, 0.8303, 0.1096, 0.8303, 0.09737, 0.83, 0.1096, 0.8303, 0.09737, 0.83, 0.09737, 0.83, 0.1626, 0.7807, 0.1626, 0.7807, 0.1105, 0.819, 0.1626, 0.7807, 0.1105, 0.819, 0.1105, 0.819, 0.1207, 0.8327, 0.1207, 0.8327, 0.1726, 0.7942, 0.1207, 0.8327, 0.1726, 0.7942, 0.1726, 0.7942, 0.1207, 0.8327, 0.1105, 0.819, 0.1626, 0.7807, 0.1207, 0.8327, 0.1626, 0.7807, 0.1726, 0.7942, 0.1207, 0.8327, 0.1726, 0.7942, 0.1626, 0.7807, 0.1207, 0.8327, 0.1626, 0.7807, 0.1105, 0.819, 0.1352, 0.8204, 0.128, 0.8185, 0.128, 0.8185, 0.1352, 0.8204, 0.1352, 0.8204, 0.128, 0.8185, 0.1352, 0.8204, 0.1352, 0.8204, 0.128, 0.8185, 0.1444, 0.8204, 0.1352, 0.8034, 0.1536, 0.8034, 0.1536, 0.8204, 0.1444, 0.8204, 0.1536, 0.8034, 0.1444, 0.8204, 0.1352, 0.8204, 0.1352, 0.8034, 0.1444, 0.8204, 0.1536, 0.8034, 0.1352, 0.8034, 0.1352, 0.8204, 0.1444, 0.8204, 0.1352, 0.8034, 0.1444, 0.8204, 0.1536, 0.8204, 0.1536, 0.8034, 0.1536, 0.8204, 0.1536, 0.8034, 0.1536, 0.8034, 0.1536, 0.8204, 0.1536, 0.8204, 0.1536, 0.8034, 0.1536, 0.8204, 0.1536, 0.8204, 0.1536, 0.8034, 0.1536, 0.8204, 0.1444, 0.8204, 0.106, 0.8473, 0.1444, 0.8204, 0.1352, 0.8204, 0.106, 0.8473, 0.1536, 0.8204, 0.1536, 0.8204, 0.106, 0.8473, 0.1444, 0.8204, 0.1536, 0.8204, 0.106, 0.8473, 0.1352, 0.8204, 0.1444, 0.8204, 0.106, 0.8473, 0.1352, 0.8204, 0.1352, 0.8204, 0.106, 0.8473, 0.1444, 0.8204, 0.1536, 0.8204, 0.1061, 0.8474, 0.1352, 0.8204, 0.1444, 0.8204, 0.1061, 0.8474, 0.1444, 0.8204, 0.1352, 0.8204, 0.1061, 0.8474, 0.1536, 0.8204, 0.1444, 0.8204, 0.1061, 0.8474, 0.1536, 0.8204, 0.1536, 0.8204, 0.1061, 0.8474, 0.1352, 0.8204, 0.1352, 0.8204, 0.1061, 0.8474, 0.1352, 0.7782, 0.1352, 0.7782, 0.1536, 0.7782, 0.1352, 0.7782, 0.1536, 0.7782, 0.1536, 0.7782, 0.1352, 0.8034, 0.1352, 0.8034, 0.1352, 0.7782, 0.1352, 0.8034, 0.1352, 0.7782, 0.1352, 0.7782, 0.1352, 0.8034, 0.1536, 0.8034, 0.1352, 0.7782, 0.1536, 0.8034, 0.1536, 0.7782, 0.1352, 0.7782, 0.1536, 0.8034, 0.1536, 0.8034, 0.1536, 0.7782, 0.1536, 0.8034, 0.1536, 0.7782, 0.1536, 0.7782, 0.1536, 0.8034, 0.1352, 0.8034, 0.1352, 0.7782, 0.1536, 0.8034, 0.1352, 0.7782, 0.1536, 0.7782, 0.128, 0.8053, 0.128, 0.8053, 0.1352, 0.8034, 0.128, 0.8053, 0.1352, 0.8034, 0.1352, 0.8034, 0.128, 0.8185, 0.128, 0.8053, 0.1352, 0.8034, 0.128, 0.8185, 0.1352, 0.8034, 0.1352, 0.8204, 0.128, 0.8053, 0.128, 0.8185, 0.1352, 0.8204, 0.128, 0.8053, 0.1352, 0.8204, 0.1352, 0.8034, 0.1033, 0.8053, 0.1033, 0.8185, 0.128, 0.8053, 0.1033, 0.8185, 0.128, 0.8185, 0.128, 0.8053, 0.1033, 0.8185, 0.1033, 0.8053, 0.128, 0.8185, 0.1033, 0.8053, 0.128, 0.8053, 0.128, 0.8185, 0.1033, 0.8185, 0.1033, 0.8185, 0.128, 0.8185, 0.1033, 0.8185, 0.128, 0.8185, 0.128, 0.8185, 0.1033, 0.8053, 0.1033, 0.8053, 0.128, 0.8053, 0.1033, 0.8053, 0.128, 0.8053, 0.128, 0.8053, 0.09918, 0.7998, 0.09918, 0.7998, 0.1033, 0.8053, 0.09918, 0.7998, 0.1033, 0.8053, 0.1033, 0.8053, 0.09918, 0.8241, 0.09918, 0.8241, 0.1033, 0.8185, 0.09918, 0.8241, 0.1033, 0.8185, 0.1033, 0.8185, 0.09918, 0.8241, 0.09918, 0.7998, 0.1033, 0.8053, 0.09918, 0.8241, 0.1033, 0.8053, 0.1033, 0.8185, 0.09918, 0.7998, 0.09918, 0.8241, 0.1033, 0.8185, 0.09918, 0.7998, 0.1033, 0.8185, 0.1033, 0.8053, 0.8471, 0.8855, 0.8471, 0.9098, 0.9056, 0.9098, 0.8471, 0.8855, 0.9056, 0.9098, 0.9056, 0.8855, 0.8471, 0.8855, 0.8471, 0.9098, 0.8471, 0.9098, 0.8471, 0.8855, 0.8471, 0.9098, 0.8471, 0.8855, 0.9056, 0.8855, 0.9056, 0.9098, 0.8471, 0.8855, 0.9056, 0.9098, 0.8471, 0.9098, 0.8471, 0.8855, 0.9056, 0.9098, 0.9056, 0.9098, 0.8471, 0.9098, 0.9056, 0.9098, 0.8471, 0.9098, 0.8471, 0.9098, 0.9056, 0.8855, 0.8471, 0.8855, 0.8471, 0.8855, 0.9056, 0.8855, 0.8471, 0.8855, 0.9056, 0.8855])
me_cylinder_002.materials.append(mat_material)
me_cylinder_002.materials.append(mat_material_001)
me_cylinder_002.use_remesh_preserve_volume = False
me_cylinder_002.use_remesh_preserve_attributes = False
me_cylinder_002.use_mirror_vertex_groups = False
me_cylinder_002.update()
arm_armature = bpy.data.armatures.new('Armature')  # bones are not reproduced

# ---- objects
ob_armature = bpy.data.objects.new('Armature', arm_armature)
ob_cylinder_001 = bpy.data.objects.new('Cylinder.001', me_cylinder_002)
ob_camera = bpy.data.objects.new('Camera', cam_camera)

# ---- transforms, parenting, visibility, modifiers, constraints
ob_armature.location = (0.05657, 1.345, 0.7155)
ob_armature.rotation_euler = (-4.717, -3.195, 3.115)
ob_armature.scale = (0.5706, 0.5706, 0.5706)
ob_armature.lock_rotations_4d = False
ob_armature.empty_display_type = 'ARROWS'
ob_armature.show_in_front = True
ob_armature.lineart.crease_threshold = 0.0
ob_cylinder_001.parent = ob_armature
ob_cylinder_001.matrix_parent_inverse = Matrix(((1.752, -0.04681, 1.455e-11, 0.07591), (-0.0001703, -0.006372, -1.753, -1.651), (0.04681, 1.752, -0.006374, -2.378), (0.0, 0.0, 0.0, 1.0)))
ob_cylinder_001.location = (-0.7053, 1.219, -1.063)
ob_cylinder_001.rotation_euler = (-5.367, -0.6735, 0.4482)
ob_cylinder_001.scale = (-0.0597, -0.0597, -0.0597)
ob_cylinder_001.lock_rotations_4d = False
ob_cylinder_001.empty_display_type = 'ARROWS'
ob_cylinder_001.lineart.crease_threshold = 0.0
_vg = ob_cylinder_001.vertex_groups.new(name='Bone')
for _i, _w in zip([76, 77, 78, 79, 80, 81, 82, 83, 84, 85, 86, 87, 88, 89, 102, 103, 104, 105, 106, 107, 108, 109, 110, 111, 112, 113, 114, 115, 116, 117, 161, 163, 164, 165, 166, 167, 168, 169, 170, 171, 172, 173, 174, 175, 176, 177, 178, 179, 181, 183, 185, 219, 220, 221, 270, 271, 272, 273, 274, 275, 276, 277, 278, 279, 280, 281, 282, 283, 284, 285, 286, 287, 290, 291, 292, 296, 328, 329], [0.4382, 0.4198, 0.4172, 0.4163, 0.4146, 0.4159, 0.3917, 0.4102, 0.4126, 0.4132, 0.4149, 0.4136, 0.4229, 0.4066, 0.06675, 0.02992, 0.1721, 0.1952, 0.7099, 0.6225, 0.8281, 0.8182, 0.8157, 0.7407, 0.7059, 0.5705, 0.5656, 0.1101, 0.7892, 0.09499, 0.03124, 0.101, 0.02823, 0.16, 0.1069, 0.3156, 0.2088, 0.5912, 0.2822, 0.5896, 0.5088, 0.7248, 0.6488, 0.128, 0.1431, 0.6738, 0.07749, 0.1147, 0.5679, 0.1267, 0.05189, 0.6767, 0.05333, 0.002103, 0.04391, 0.01259, 0.1358, 0.08411, 0.1587, 0.1802, 0.5573, 0.306, 0.655, 0.5676, 0.6955, 0.5763, 0.7806, 0.7227, 0.07243, 0.1947, 0.6974, 0.1321, 0.2877, 0.07243, 0.1018, 0.04231, 0.6621, 0.05011]): _vg.add([_i], _w, 'REPLACE')
_vg = ob_cylinder_001.vertex_groups.new(name='Bone.001')
for _i, _w in zip([114, 115, 117, 118, 183, 184, 220, 221, 222, 223, 225, 292, 293, 329, 330, 331, 332, 334, 335, 336, 337, 338, 339, 340, 341, 342, 343, 344, 345, 346, 347, 348, 349, 350, 351, 352, 353, 354, 355, 356, 357, 358, 359, 360, 361, 362, 363, 364, 365, 366, 367, 368, 369, 370, 371, 372, 373, 374, 375, 376, 377, 378, 379, 380, 381, 382, 383, 384, 385, 386, 387, 388, 389, 390, 391, 392, 393, 394, 395, 396, 397, 398, 399, 400, 401, 402, 403, 404, 405, 406, 407, 408, 409, 410, 411, 412, 413, 414, 415, 416], [0.08785, 0.07152, 0.7263, 0.9552, 0.09636, 0.0137, 0.7461, 0.764, 0.8394, 0.06692, 0.8598, 0.08152, 0.03541, 0.7516, 0.7796, 0.8618, 0.05163, 1.0, 1.0, 1.0, 1.0, 1.0, 1.0, 1.0, 1.0, 1.0, 1.0, 1.0, 1.0, 1.0, 1.0, 1.0, 1.0, 1.0, 1.0, 1.0, 1.0, 1.0, 1.0, 1.0, 1.0, 1.0, 1.0, 1.0, 1.0, 1.0, 1.0, 1.0, 1.0, 1.0, 1.0, 1.0, 1.0, 1.0, 1.0, 1.0, 1.0, 1.0, 1.0, 1.0, 1.0, 1.0, 1.0, 1.0, 1.0, 1.0, 1.0, 1.0, 1.0, 1.0, 1.0, 1.0, 1.0, 1.0, 1.0, 1.0, 1.0, 1.0, 1.0, 1.0, 1.0, 1.0, 1.0, 1.0, 1.0, 1.0, 1.0, 1.0, 1.0, 1.0, 1.0, 1.0, 1.0, 1.0, 1.0, 1.0, 1.0, 1.0, 1.0, 1.0]): _vg.add([_i], _w, 'REPLACE')
_vg = ob_cylinder_001.vertex_groups.new(name='Bone.002')
for _i, _w in zip([111, 112, 113, 114, 115, 117, 118, 175, 178, 179, 180, 181, 182, 183, 184, 185, 186, 187, 219, 220, 221, 222, 223, 224, 225, 290, 292, 293, 329], [0.03102, 0.04913, 0.1977, 0.1528, 0.5961, 0.08231, 0.00152, 0.002632, 0.07625, 0.1727, 0.4892, 0.07809, 0.447, 0.6832, 0.92, 0.05077, 0.07721, 0.07735, 0.0006343, 0.1471, 0.1833, 0.1428, 0.8847, 0.9114, 0.05544, 0.00195, 0.008605, 0.0632, 0.02613]): _vg.add([_i], _w, 'REPLACE')
_vg = ob_cylinder_001.vertex_groups.new(name='Bone.005')
for _i, _w in zip([108, 109, 110, 111, 112, 113, 116, 167, 168, 169, 170, 171, 172, 173, 174, 175, 176, 177, 178, 179, 180, 181, 182, 183, 185, 186, 187, 188, 189, 190, 191, 192, 193, 194, 195, 196, 197, 198, 199, 200, 201, 202, 203, 204, 205, 219, 224], [0.01325, 0.01313, 0.05273, 0.07239, 0.05144, 0.05565, 0.05858, 0.06005, 0.07653, 0.01751, 0.05468, 0.1845, 0.2638, 0.08862, 0.1572, 0.8184, 0.7822, 0.2112, 0.8213, 0.6941, 0.5048, 0.269, 0.5246, 0.05032, 0.8869, 0.9114, 0.9041, 0.967, 0.9474, 0.9499, 0.9819, 0.9852, 0.9756, 0.8915, 0.8753, 0.829, 0.917, 0.916, 0.874, 0.1355, 0.1308, 0.1399, 0.1243, 0.106, 0.1142, 0.214, 0.07219]): _vg.add([_i], _w, 'REPLACE')
_vg = ob_cylinder_001.vertex_groups.new(name='Bone.006')
for _i, _w in zip([194, 195, 196, 197, 198, 199, 200, 201, 202, 203, 204, 205, 206, 207, 208, 209, 210, 211, 212, 214, 215], [0.09808, 0.1092, 0.1529, 0.0789, 0.08214, 0.1194, 0.7737, 0.7779, 0.778, 0.8421, 0.8919, 0.8453, 0.08945, 0.07046, 0.0706, 0.2024, 0.9656, 0.1428, 0.005102, 0.05499, 0.03918]): _vg.add([_i], _w, 'REPLACE')
_vg = ob_cylinder_001.vertex_groups.new(name='Bone.004')
for _i, _w in zip([111, 112, 113, 114, 115, 116, 117, 181, 183, 220, 225, 284, 286, 287, 288, 289, 290, 291, 292, 293, 294, 295, 296, 328, 329, 330, 331, 332, 333], [0.03939, 0.0973, 0.1194, 0.1875, 0.1998, 0.02957, 0.08898, 0.02894, 0.03348, 0.03736, 0.0567, 0.01887, 0.04267, 0.09835, 0.1475, 0.4993, 0.3256, 0.6341, 0.7368, 0.8584, 0.01393, 0.0659, 0.1254, 0.0759, 0.151, 0.1791, 0.1333, 0.9129, 0.9302]): _vg.add([_i], _w, 'REPLACE')
_vg = ob_cylinder_001.vertex_groups.new(name='Bone.003')
for _i, _w in zip([108, 110, 111, 112, 113, 116, 276, 277, 278, 279, 280, 281, 282, 283, 284, 285, 286, 287, 288, 289, 290, 291, 292, 294, 295, 296, 297, 298, 299, 300, 301, 302, 303, 304, 305, 306, 307, 308, 309, 311, 312, 313, 314, 328, 333], [0.00238, 0.04026, 0.06687, 0.06242, 0.01115, 0.05404, 0.05044, 0.06538, 0.005958, 0.03335, 0.1559, 0.2405, 0.071, 0.1271, 0.8755, 0.7081, 0.1805, 0.7362, 0.8225, 0.4956, 0.3248, 0.2613, 0.0488, 0.951, 0.925, 0.8141, 0.864, 0.8594, 0.8973, 0.9591, 0.9678, 0.9314, 0.2363, 0.1273, 0.4476, 0.7538, 0.7698, 0.5297, 0.05178, 0.05081, 0.1423, 0.1535, 0.08512, 0.1934, 0.05758]): _vg.add([_i], _w, 'REPLACE')
_vg = ob_cylinder_001.vertex_groups.new(name='Bone.008')
for _i, _w in zip([297, 298, 299, 300, 302, 303, 304, 305, 306, 307, 308, 309, 310, 311, 312, 313, 314, 315, 318, 319], [0.1237, 0.1165, 0.07817, 0.01808, 0.04852, 0.7482, 0.8657, 0.5443, 0.2315, 0.2197, 0.4628, 0.875, 0.9209, 0.8821, 0.7929, 0.7894, 0.8492, 0.002781, 0.008403, 0.005762]): _vg.add([_i], _w, 'REPLACE')
_vg = ob_cylinder_001.vertex_groups.new(name='Bone.009')
for _i, _w in zip([309, 310, 311, 312, 313, 314, 315, 316, 317, 318, 319, 320, 321, 322, 323, 324, 325, 326, 327], [0.07283, 0.06286, 0.06684, 0.06444, 0.05668, 0.06543, 0.9722, 0.9795, 0.9794, 0.9669, 0.9675, 0.9727, 0.9943, 0.9956, 0.9953, 0.9955, 0.9991, 0.9991, 0.9993]): _vg.add([_i], _w, 'REPLACE')
_vg = ob_cylinder_001.vertex_groups.new(name='Bone.010')
_vg.add([57, 58, 59, 60, 61, 62, 63, 64, 65, 66, 67, 68, 69, 70, 71, 72, 73, 74, 75, 76, 77, 78, 79, 80, 81, 82, 83, 84, 85, 86, 87, 88, 89, 90, 91, 92, 93, 94, 95, 96, 97, 98, 99, 102, 103, 104, 105, 106, 107, 109, 161, 165, 166, 226, 266, 268, 269, 270, 271, 272, 273, 274, 275, 276, 277, 278, 279, 280, 281, 282, 283, 285, 286], 1.0, 'REPLACE')
_vg = ob_cylinder_001.vertex_groups.new(name='Bone.013')
for _i, _w in zip([100, 101, 102, 103, 104, 105, 107, 150, 157, 158, 162, 166, 226, 227, 244, 245, 246, 247, 249, 250, 252, 253, 254, 255, 256, 257, 258, 259, 260, 261, 262, 263, 264, 265, 266, 267, 268, 269, 270, 271, 272, 273, 274, 275, 276, 277, 278, 279], [0.2655, 0.2084, 0.09302, 0.2529, 0.04164, 0.07176, 0.00164, 0.003058, 0.08144, 0.06312, 0.08699, 0.007682, 0.6886, 0.6805, 0.06541, 0.1253, 0.01186, 0.09098, 0.05079, 0.09503, 0.9208, 0.8816, 0.9492, 0.9249, 0.9458, 0.9172, 0.9478, 0.9127, 0.9858, 0.978, 0.97, 0.958, 0.9788, 0.9839, 0.864, 0.8702, 0.9, 0.8401, 0.1846, 0.6353, 0.2259, 0.1997, 0.07382, 0.1367, 0.08345, 0.07346, 0.01808, 0.05229]): _vg.add([_i], _w, 'REPLACE')
_vg = ob_cylinder_001.vertex_groups.new(name='Bone.015')
for _i, _w in zip([228, 229, 230, 231, 232, 233, 234, 235, 240, 241, 242, 243, 244, 245, 246, 247, 248, 249, 250, 251, 252, 253, 254, 255, 256, 257, 259, 263], [0.04307, 0.5253, 0.03054, 0.518, 0.204, 0.8885, 0.1918, 0.922, 0.8299, 0.9803, 0.8352, 0.9926, 0.9228, 0.8773, 0.9646, 0.9081, 0.8358, 0.941, 0.9047, 0.9964, 0.06888, 0.1026, 0.04937, 0.074, 0.04877, 0.07723, 0.03421, 0.007402]): _vg.add([_i], _w, 'REPLACE')
_vg = ob_cylinder_001.vertex_groups.new(name='Bone.016')
for _i, _w in zip([228, 229, 230, 231, 232, 233, 234, 235, 236, 237, 238, 239, 240, 242, 248], [0.9534, 0.4746, 0.9597, 0.482, 0.7955, 0.1109, 0.8078, 0.07796, 0.9928, 0.9969, 0.9794, 0.9838, 0.1682, 0.163, 0.1622]): _vg.add([_i], _w, 'REPLACE')
_vg = ob_cylinder_001.vertex_groups.new(name='Bone.011')
_vg.add([0, 1, 2, 3, 4, 5, 6, 7, 8, 9, 10, 11, 12, 13, 14, 15, 16, 17, 18, 19, 20, 21, 22, 23, 24, 25, 26, 27, 28, 29, 30, 31, 32, 33, 34, 35, 36, 37, 38, 39, 40, 41, 42, 43, 44, 45, 46, 47, 48, 49, 50, 51, 52, 53, 54, 55, 56, 100, 102, 103, 104, 105, 106, 107, 108, 109, 159, 160, 161, 162, 163, 164, 165, 166, 167, 168, 169, 170, 171, 172, 173, 174, 176, 177, 219, 226, 269, 270, 271, 273, 274, 275, 278, 279, 283], 1.0, 'REPLACE')
_vg = ob_cylinder_001.vertex_groups.new(name='Bone.012')
for _i, _w in zip([100, 101, 102, 103, 104, 105, 106, 107, 135, 136, 138, 141, 143, 144, 145, 146, 147, 148, 149, 150, 151, 152, 153, 154, 155, 156, 157, 158, 159, 160, 161, 162, 163, 164, 165, 166, 167, 168, 169, 170, 171, 172, 173, 174, 226, 227, 258, 259, 266, 267, 270, 271, 274, 275], [0.6684, 0.7628, 0.2178, 0.3129, 0.1211, 0.1025, 0.032, 0.03115, 0.03886, 0.09865, 0.02607, 0.0523, 0.8754, 0.8013, 0.5165, 0.3027, 0.5759, 0.3618, 0.9432, 0.8868, 0.893, 0.7767, 0.8996, 0.7847, 0.9714, 0.9708, 0.8727, 0.9068, 0.8859, 0.9129, 0.7332, 0.7019, 0.2966, 0.4666, 0.2636, 0.2132, 0.1265, 0.169, 0.09147, 0.09713, 0.04011, 0.04452, 0.02417, 0.0006716, 0.2412, 0.2923, 8.214e-05, 0.0317, 0.07257, 0.1087, 0.02097, 0.1295, 0.00986, 0.03979]): _vg.add([_i], _w, 'REPLACE')
_vg = ob_cylinder_001.vertex_groups.new(name='Bone.014')
for _i, _w in zip([119, 120, 121, 122, 123, 124, 125, 126, 131, 132, 133, 134, 135, 136, 137, 138, 139, 140, 141, 142, 143, 144, 145, 146, 147, 148, 149, 150, 151, 152, 153, 154], [0.04943, 0.4426, 0.04089, 0.4363, 0.1626, 0.381, 0.1389, 0.325, 0.8823, 0.9397, 0.8948, 0.9306, 0.9488, 0.9014, 0.9814, 0.9594, 0.9046, 0.9728, 0.9453, 0.9537, 0.1193, 0.1901, 0.4833, 0.6961, 0.4229, 0.6343, 0.01504, 0.08413, 0.1069, 0.2212, 0.09377, 0.2059]): _vg.add([_i], _w, 'REPLACE')
_vg = ob_cylinder_001.vertex_groups.new(name='Bone.017')
for _i, _w in zip([119, 120, 121, 122, 123, 124, 125, 126, 127, 128, 129, 130, 131, 132, 133, 134, 139, 142], [0.9503, 0.5573, 0.9545, 0.5636, 0.8374, 0.6185, 0.861, 0.6748, 0.9927, 0.9949, 0.9884, 0.9899, 0.1173, 0.05822, 0.1048, 0.06876, 0.09509, 0.04071]): _vg.add([_i], _w, 'REPLACE')
_vg = ob_cylinder_001.vertex_groups.new(name='.007')
_vg.add([200, 201, 202, 206, 207, 208, 209, 210, 211, 212, 213, 214, 215, 216, 217, 218, 417, 418, 419, 420, 421, 422, 423, 424, 425, 426, 427, 428, 429, 430, 431, 432, 433, 434, 435, 436, 437, 438, 439, 440, 441, 442, 443, 444, 445, 446, 447, 448, 449, 450, 451], 1.0, 'REPLACE')
_vg = ob_cylinder_001.vertex_groups.new(name='Bone.007')
_vg.add([200, 201, 202, 203, 205, 206, 207, 208, 209, 210, 211, 212, 213, 214, 215, 216, 217, 218, 417, 418, 419, 420, 421, 422, 423, 424, 425, 426, 427, 428, 429, 430, 431, 432, 433, 434, 435, 436, 437, 438, 439, 440, 441, 442, 443, 444, 445, 446, 447, 448, 449, 450, 451], 1.0, 'REPLACE')
_m = ob_cylinder_001.modifiers.new('Armature', 'ARMATURE')
_m.object = ob_armature
_m.use_bone_envelopes = True
ob_camera.location = (7.148, -6.207, 5.119)
ob_camera.rotation_euler = (1.109, 0.01082, 0.8149)
ob_camera.scale = (0.9527, 0.9527, 0.9527)
ob_camera.lock_rotations_4d = False
ob_camera.empty_display_type = 'ARROWS'
ob_camera.color = (0.0, 0.0, 0.0, 0.0)
ob_camera.display_type = 'WIRE'
ob_camera.lineart.crease_threshold = 0.0

# ---- collection membership
col_collection_1.objects.link(ob_armature)
col_collection_1.objects.link(ob_cylinder_001)
col_collection_1.objects.link(ob_camera)

# ---- scene / render settings (as saved in the file)
scene.camera = ob_camera
scene.frame_start = 1; scene.frame_end = 9; scene.frame_set(6)
scene.render.engine = 'BLENDER_EEVEE_NEXT'
scene.render.image_settings.file_format = 'JPEG'
scene.render.image_settings.color_mode = 'RGB'
scene.render.image_settings.compression = 90
scene.render.resolution_x = 800
scene.render.resolution_y = 600
scene.render.pixel_aspect_x = 100.0
scene.render.pixel_aspect_y = 100.0
scene.render.fps = 25
scene.render.dither_intensity = 0.0
scene.render.use_compositing = False
scene.render.use_sequencer = False
scene.render.bake_margin = 2
scene.render.bake_bias = 0.0
scene.render.use_stamp_time = False
scene.render.use_stamp_date = False
scene.render.use_stamp_frame = False
scene.render.use_stamp_camera = False
scene.render.use_stamp_scene = False
scene.render.use_stamp_filename = False
scene.render.use_stamp_render_time = False
scene.render.stamp_font_size = 0
scene.cycles.use_denoising = False
scene.cycles.samples = 10
scene.cycles.sampling_pattern = 'TABULATED_SOBOL'
scene.cycles.light_sampling_threshold = 0.0
scene.cycles.use_adaptive_sampling = False
scene.cycles.use_light_tree = False
scene.cycles.blur_glossy = 0.0
scene.cycles.volume_bounces = 1
scene.cycles.pixel_filter_type = 'GAUSSIAN'
scene.cycles.sample_clamp_indirect = 0.0
scene.view_settings.view_transform = 'Raw'
bpy.context.view_layer.update()
